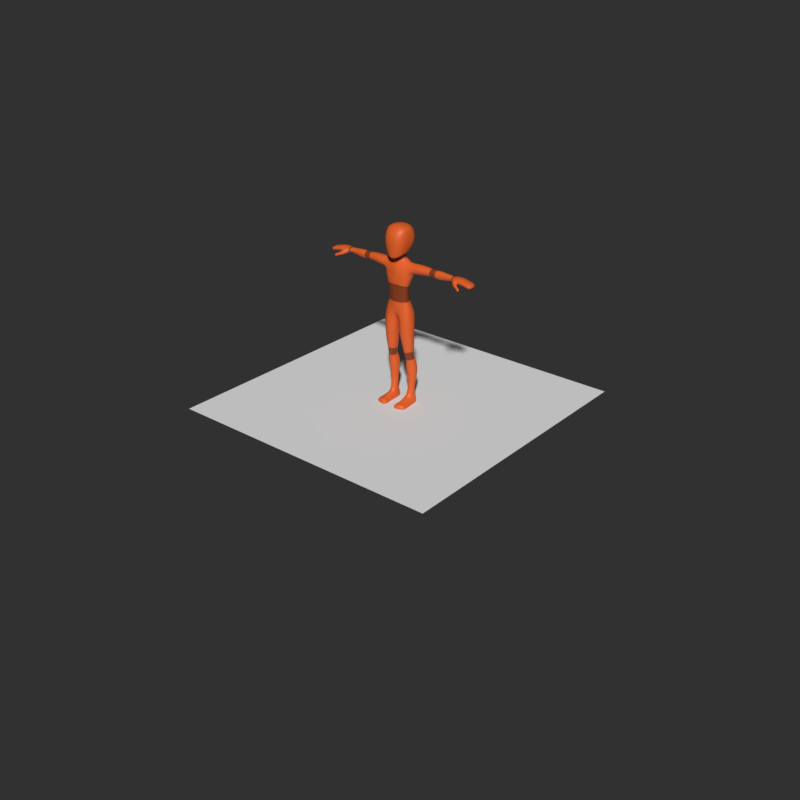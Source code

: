 # Source: sky_merged_mesh.blend  (saved by Blender 4.0.36; exported with 4.5.12 LTS)
import bpy
from mathutils import Matrix  # noqa: F401  (used for matrix-valued properties, if any)

bpy.ops.wm.read_factory_settings(use_empty=True)
scene = bpy.context.scene
scene.name = 'Scene'

# ---- collections
col_sky = bpy.data.collections.new('sky'); scene.collection.children.link(col_sky)
col_sky_rig_shapes = bpy.data.collections.new('sky_rig_shapes'); col_sky.children.link(col_sky_rig_shapes)

# ---- materials (node trees are filled in below, after node groups)
mat_orange_dark = bpy.data.materials.new('Orange.dark')
mat_orange_dark.diffuse_color = (0.2598, 0.04475, 0.008585, 1.0)
mat_orange_dark.roughness = 0.25
mat_orange_light = bpy.data.materials.new('Orange.light')
mat_orange_light.diffuse_color = (0.8, 0.1249, 0.02042, 1.0)
mat_orange_light.roughness = 0.25

# ---- material node trees
mat_orange_dark.use_nodes = True; mat_orange_dark.node_tree.nodes.clear()
_N = mat_orange_dark.node_tree.nodes; _L = mat_orange_dark.node_tree.links
n0 = _N.new('ShaderNodeOutputMaterial'); n0.name = 'Material Output'; n0.location = (300, 300)
n1 = _N.new('ShaderNodeBsdfPrincipled'); n1.name = 'Principled BSDF'; n1.location = (10, 300)
n1.distribution = 'GGX'
n1.subsurface_method = 'BURLEY'
n1.inputs[0].default_value = (0.2598, 0.04475, 0.008585, 1.0)
n1.inputs[3].default_value = 1.45
n1.inputs[27].default_value = (0.0, 0.0, 0.0, 1.0)
n1.inputs[28].default_value = 1.0
_L.new(n1.outputs[0], n0.inputs[0])
n0.is_active_output = True
mat_orange_light.use_nodes = True; mat_orange_light.node_tree.nodes.clear()
_N = mat_orange_light.node_tree.nodes; _L = mat_orange_light.node_tree.links
n0 = _N.new('ShaderNodeOutputMaterial'); n0.name = 'Material Output'; n0.location = (300, 300)
n1 = _N.new('ShaderNodeBsdfPrincipled'); n1.name = 'Principled BSDF'; n1.location = (10, 300)
n1.distribution = 'GGX'
n1.subsurface_method = 'BURLEY'
n1.inputs[0].default_value = (0.8, 0.1249, 0.02042, 1.0)
n1.inputs[3].default_value = 1.45
n1.inputs[27].default_value = (0.0, 0.0, 0.0, 1.0)
n1.inputs[28].default_value = 1.0
_L.new(n1.outputs[0], n0.inputs[0])
n0.is_active_output = True

# ---- world
world_world = bpy.data.worlds.new('World'); scene.world = world_world
world_world.use_nodes = True; world_world.node_tree.nodes.clear()
_N = world_world.node_tree.nodes; _L = world_world.node_tree.links
n0 = _N.new('ShaderNodeOutputWorld'); n0.name = 'World Output'; n0.location = (300, 300)
n1 = _N.new('ShaderNodeBackground'); n1.name = 'Background'; n1.location = (10, 300)
n1.inputs[0].default_value = (0.03071, 0.03071, 0.03071, 1.0)
_L.new(n1.outputs[0], n0.inputs[0])
n0.is_active_output = True
world_world.color = (0.03071, 0.03071, 0.03071)
world_world.use_sun_shadow = False
world_world.sun_shadow_jitter_overblur = 0.0
world_world.cycles.sampling_method = 'MANUAL'

# ---- meshes
me_plane = bpy.data.meshes.new('Plane')
me_plane.from_pydata([(-1.0, -1.0, 0.0), (1.0, -1.0, 0.0), (-1.0, 1.0, 0.0), (1.0, 1.0, 0.0)], [], [(0, 1, 3, 2)])
_uv = me_plane.uv_layers.new(name='UVMap')
_uv.uv.foreach_set('vector', [0.0, 0.0, 1.0, 0.0, 1.0, 1.0, 0.0, 1.0])
me_plane.update()
me_cube_049 = bpy.data.meshes.new('Cube.049')
me_cube_049.from_pydata([(0.1128, 0.003763, 0.01816), (0.08115, 0.05807, 0.01635), (0.09505, -0.04118, 0.01276), (0.09433, 0.002106, 0.07508), (0.1062, 0.004258, 0.04707), (0.06785, 0.0427, 0.07496), (0.07351, 0.05087, 0.04525), (0.07553, -0.03876, 0.07135), (0.08782, -0.03874, 0.04173), (0.01372, -0.04562, -0.004718), (0.01354, 0.05406, -0.0124), (0.01941, -0.05216, 0.06484), (0.01812, -0.05284, 0.03247), (0.02063, 0.05495, 0.06393), (0.0219, 0.06212, 0.02586), (0.06799, 0.01032, 0.3728), (0.05616, -0.01419, 0.3631), (0.05749, 0.03375, 0.369), (0.008806, -0.01765, 0.3709), (0.1139, 0.007538, 0.2692), (0.09748, -0.001313, 0.2328), (0.08753, 0.04771, 0.278), (0.07444, 0.03512, 0.2374), (0.08536, -0.04628, 0.2754), (0.07425, -0.04929, 0.2395), (0.1006, 0.003768, 0.3688), (0.1223, 0.009525, 0.2897), (0.09507, 0.03349, 0.3504), (0.09616, 0.04866, 0.3095), (0.09504, -0.02161, 0.3468), (0.08875, -0.03993, 0.3021), (0.01612, 0.04918, 0.36), (0.01184, -0.02986, 0.354), (0.03804, -0.005046, 0.3778), (0.03725, 0.02943, 0.3816), (0.01115, 0.04221, 0.3809), (0.04438, 0.01088, 0.3837), (0.02423, -0.05638, 0.2737), (0.0225, -0.05784, 0.2451), (0.02373, 0.05392, 0.2733), (0.02263, 0.04606, 0.241), (0.0214, -0.04763, 0.328), (0.02468, -0.05305, 0.3004), (0.02096, 0.05766, 0.3321), (0.0226, 0.05991, 0.3033), (0.08293, 0.001829, 0.09644), (0.05925, 0.03318, 0.09719), (0.06283, -0.03905, 0.09369), (0.08594, -0.002098, 0.2043), (0.06346, 0.02928, 0.2051), (0.06807, -0.04605, 0.2117), (0.07908, -0.001856, 0.1532), (0.06067, 0.02642, 0.1511), (0.06117, -0.04233, 0.1561), (0.06106, 0.0261, 0.1765), (0.08073, -0.002475, 0.1788), (0.06499, -0.04376, 0.1825), (0.08091, 0.0006382, 0.1262), (0.0605, -0.0412, 0.1283), (0.05987, 0.02903, 0.1248), (0.01925, -0.0504, 0.09477), (0.01943, 0.04561, 0.09535), (0.02137, -0.05675, 0.2173), (0.02137, 0.04043, 0.2091), (0.0196, -0.05246, 0.1573), (0.02016, 0.03681, 0.1515), (0.02021, -0.05476, 0.1874), (0.02063, 0.03713, 0.1793), (0.01946, 0.04007, 0.124), (0.01921, -0.05061, 0.1265), (0.03367, -0.008162, 0.4053), (0.03382, 0.02674, 0.4122), (0.04054, 0.009205, 0.4115), (0.009631, -0.02518, 0.3988), (0.01085, 0.04123, 0.4126), (0.03255, -0.003207, 0.3918), (0.009381, 0.03881, 0.3978), (0.03973, 0.01072, 0.3955), (0.008528, -0.01691, 0.3864), (0.03146, 0.02952, 0.3959), (0.09424, 0.0402, -0.2826), (0.1125, 0.01933, -0.2848), (0.08206, -0.02722, -0.2912), (0.06299, -0.01802, -0.2927), (0.04841, 0.01274, -0.2882), (0.0577, 0.03791, -0.2833), (0.07874, 0.04342, -0.2829), (0.1143, 0.01128, -0.2542), (0.1, 0.03972, -0.2566), (0.1017, -0.02231, -0.2576), (0.02982, -0.04227, -0.06469), (0.1231, -0.005827, -0.1013), (0.03276, 0.04902, -0.06373), (0.1048, 0.03867, -0.09903), (0.01311, 0.00108, -0.0676), (0.1055, -0.04185, -0.1037), (0.04178, 0.01076, -0.2649), (0.05027, 0.03984, -0.259), (0.05783, -0.02073, -0.2651), (0.07766, -0.03207, -0.2634), (0.07375, 0.04292, -0.2574), (0.06734, 0.06402, -0.05658), (0.01678, -0.001247, -0.1071), (0.06626, -0.06105, -0.05866), (0.03648, 0.04323, -0.09736), (0.104, -0.04441, -0.05745), (0.03452, -0.04657, -0.1071), (0.09832, 0.04683, -0.05471), (0.07148, -0.05995, -0.1033), (0.1234, -0.003661, -0.05456), (0.07285, 0.05713, -0.09743), (0.1221, 0.0007708, -0.2082), (0.1048, 0.03551, -0.2055), (0.1032, -0.03001, -0.2098), (0.0743, -0.04406, -0.2104), (0.07422, 0.04956, -0.205), (0.02876, 0.00221, -0.2139), (0.04655, 0.03852, -0.208), (0.04704, -0.03094, -0.2126), (0.02359, -0.04029, -0.03376), (0.02443, 0.05276, -0.03591), (0.007226, 0.0001354, -0.04295), (0.09071, 0.05617, -0.01271), (0.118, 0.0007484, -0.01183), (0.05795, 0.06887, -0.02239), (0.05687, -0.05997, -0.02228), (0.1009, -0.04414, -0.01694), (0.06603, -0.009678, -0.3165), (0.0606, 0.03872, -0.3071), (0.06239, 0.001041, -0.3938), (0.1209, 0.03269, -0.4375), (0.05536, 0.064, -0.3687), (0.1118, 0.06468, -0.4253), (0.04019, 0.02583, -0.386), (0.1035, 0.00886, -0.4424), (0.1244, 0.02374, -0.3329), (0.1072, 0.05068, -0.3266), (0.1119, -0.0002508, -0.3399), (0.05226, 0.01633, -0.3146), (0.07947, 0.04987, -0.3026), (0.08339, -0.01855, -0.3153), (0.1016, -0.006611, -0.314), (0.09814, 0.04408, -0.306), (0.1141, 0.02115, -0.3095), (0.08225, 0.07405, -0.364), (0.04702, 0.0324, -0.4387), (0.08905, -0.003269, -0.3946), (0.06068, 0.06516, -0.428), (0.112, 0.004893, -0.3916), (0.06604, 0.008445, -0.4432), (0.1129, 0.06263, -0.3695), (0.08549, 0.004541, -0.4437), (0.1306, 0.03134, -0.3831), (0.08514, 0.07308, -0.4236), (0.04626, 0.01948, -0.3414), (0.05586, 0.04811, -0.3278), (0.06467, -0.004331, -0.3432), (0.08719, -0.01208, -0.3425), (0.07961, 0.06356, -0.323), (0.1119, 0.03189, -0.4916), (0.1006, 0.05714, -0.4921), (0.09778, 0.01082, -0.4914), (0.08279, 0.007909, -0.491), (0.08355, 0.06297, -0.492), (0.05345, 0.03275, -0.4912), (0.06599, 0.05695, -0.4917), (0.06769, 0.01165, -0.4906), (0.1077, 0.02953, -0.5402), (0.0983, 0.05348, -0.5435), (0.09478, 0.008642, -0.5354), (0.08023, 0.006264, -0.5332), (0.08279, 0.05912, -0.5437), (0.0544, 0.03208, -0.5364), (0.06649, 0.05394, -0.5426), (0.06623, 0.01061, -0.5327), (0.04524, -0.004137, -0.6337), (0.05596, 0.06251, -0.634), (0.04862, 0.03503, -0.6338), (0.1089, 0.02516, -0.5887), (0.1047, 0.0531, -0.5894), (0.09603, -0.009981, -0.5889), (0.0833, 0.07438, -0.6339), (0.1289, -0.06474, -0.6345), (0.1216, -0.008631, -0.6339), (0.1069, 0.05809, -0.6338), (0.1185, 0.02518, -0.6337), (0.04986, 0.03232, -0.5912), (0.05969, 0.05894, -0.5948), (0.05571, -0.006375, -0.5895), (0.07449, -0.01523, -0.5844), (0.08646, 0.06701, -0.5929), (0.1173, 0.02462, -0.6396), (0.1064, 0.05296, -0.6396), (0.1232, -0.009293, -0.6396), (0.09953, -0.06848, -0.6065), (0.08221, 0.06878, -0.6395), (0.0485, 0.0338, -0.6397), (0.05522, 0.05714, -0.6397), (0.04702, -0.004044, -0.6397), (0.04719, -0.002742, -0.6109), (0.05593, 0.06441, -0.6128), (0.04871, 0.03485, -0.6114), (0.1085, 0.0591, -0.6122), (0.1152, 0.02561, -0.6107), (0.08545, 0.0751, -0.6131), (0.04284, -0.06747, -0.635), (0.1143, -0.007933, -0.6124), (0.05806, -0.06874, -0.6089), (0.07555, -0.07014, -0.6007), (0.1297, -0.06471, -0.6397), (0.04195, -0.06783, -0.6397), (0.0447, -0.06734, -0.6208), (0.1235, -0.06579, -0.6168), (0.1258, -0.03662, -0.6341), (0.1267, -0.03757, -0.6397), (0.07361, -0.04537, -0.592), (0.09735, -0.0419, -0.5976), (0.04784, -0.03947, -0.6159), (0.05738, -0.04112, -0.5993), (0.1193, -0.03662, -0.6134), (0.04409, -0.04138, -0.6397), (0.0452, -0.04024, -0.6344), (0.0849, -0.03372, -0.6397), (0.08446, -0.06617, -0.6397), (0.08652, -0.002823, -0.6396), (0.08281, 0.02829, -0.6397), (0.1057, 0.02597, -0.5722), (0.1008, 0.0501, -0.5745), (0.09285, 0.001656, -0.5686), (0.07682, -0.001048, -0.5664), (0.08557, 0.05937, -0.5749), (0.05255, 0.03175, -0.5693), (0.06555, 0.05448, -0.5753), (0.06182, 0.005101, -0.5661), (0.1301, -0.07581, -0.6346), (0.1005, -0.08088, -0.6085), (0.04063, -0.0799, -0.6351), (0.05539, -0.08138, -0.611), (0.07545, -0.0824, -0.6038), (0.1309, -0.07554, -0.6397), (0.04024, -0.08014, -0.6397), (0.04115, -0.07993, -0.6219), (0.1248, -0.07721, -0.6176), (0.1317, -0.09207, -0.6346), (0.1024, -0.1029, -0.6085), (0.03926, -0.1018, -0.6351), (0.05409, -0.1055, -0.611), (0.07643, -0.1057, -0.6077), (0.1324, -0.09174, -0.6397), (0.03918, -0.1019, -0.6397), (0.03956, -0.1027, -0.6219), (0.1264, -0.09393, -0.6176), (0.1203, -0.1051, -0.6358), (0.04432, -0.1151, -0.6358), (0.1206, -0.1042, -0.6397), (0.04425, -0.1153, -0.6397), (0.04464, -0.115, -0.6275), (0.1186, -0.1067, -0.6276), (0.102, -0.1123, -0.6354), (0.1022, -0.1113, -0.6397), (0.1015, -0.114, -0.6243), (0.05592, -0.1188, -0.6351), (0.056, -0.1191, -0.6397), (0.05507, -0.1185, -0.6215), (0.07882, -0.1184, -0.6213), (0.07947, -0.1179, -0.635), (0.07965, -0.1173, -0.6397), (0.08398, -0.07696, -0.6397), (0.08308, -0.0893, -0.6397), (0.08253, -0.103, -0.6397), (0.1278, -0.05413, -0.6343), (0.07516, -0.0608, -0.5973), (0.04767, -0.05702, -0.6189), (0.1221, -0.05481, -0.6156), (0.04345, -0.05787, -0.6397), (0.1286, -0.05447, -0.6397), (0.09882, -0.05854, -0.6032), (0.05922, -0.05852, -0.6052), (0.04482, -0.05725, -0.6348), (0.08474, -0.05395, -0.6397), (0.1012, -0.01505, -0.2879), (0.05159, -0.05561, 0.006647), (0.05007, 0.06825, 0.002163), (0.04479, -0.05304, 0.03633), (0.04257, -0.04812, 0.06744), (0.04763, 0.06466, 0.03437), (0.0422, 0.05197, 0.06975), (0.03556, 0.04492, 0.3629), (0.03201, -0.0254, 0.3556), (0.04557, -0.05559, 0.243), (0.0505, -0.05278, 0.2743), (0.04465, 0.04274, 0.2392), (0.05094, 0.0525, 0.2759), (0.05304, 0.05828, 0.3039), (0.05393, 0.05499, 0.334), (0.05318, -0.04783, 0.3016), (0.05052, -0.04063, 0.3322), (0.02319, -0.015, 0.3732), (0.02341, 0.03864, 0.3807), (0.03895, -0.04577, 0.09439), (0.03838, 0.04148, 0.09642), (0.0405, 0.03674, 0.2066), (0.04316, -0.05381, 0.2154), (0.03874, -0.04905, 0.1565), (0.03875, 0.03446, 0.1515), (0.03912, 0.03395, 0.1774), (0.04049, -0.05123, 0.1854), (0.03821, -0.04673, 0.1265), (0.03817, 0.03699, 0.1253), (0.02154, -0.02033, 0.4003), (0.02135, 0.0364, 0.4143), (0.02011, 0.03648, 0.397), (0.01996, -0.01238, 0.3888), (0.003789, -0.001057, -0.02181), (0.1357, -0.01745, 0.3016), (0.1812, 0.009737, 0.3645), (0.1379, 0.03939, 0.2992), (0.1814, 0.0378, 0.3572), (0.1374, 0.00954, 0.2904), (0.1814, -0.01649, 0.3549), (0.1371, 0.05394, 0.326), (0.1825, 0.009749, 0.2956), (0.1349, -0.0297, 0.3203), (0.1824, 0.03874, 0.3039), (0.1356, -0.01717, 0.3507), (0.1824, -0.01667, 0.3056), (0.1357, 0.03825, 0.3531), (0.1819, -0.02885, 0.3303), (0.1354, 0.009875, 0.3649), (0.1819, 0.05306, 0.3304), (0.2872, 0.01525, 0.3583), (0.287, 0.03216, 0.3493), (0.287, -0.007311, 0.3509), (0.2871, -0.01586, 0.3324), (0.2871, 0.04101, 0.3324), (0.2873, 0.01525, 0.3064), (0.2871, 0.03106, 0.3126), (0.2871, -0.007401, 0.3139), (0.2369, 0.01278, 0.3628), (0.2369, 0.03755, 0.3558), (0.2369, -0.01036, 0.3539), (0.2371, -0.0212, 0.3313), (0.2371, 0.05091, 0.3313), (0.2374, 0.01278, 0.2997), (0.2373, 0.03829, 0.3072), (0.2373, -0.01047, 0.3088), (0.3572, -0.008454, 0.3082), (0.4067, 0.01147, 0.357), (0.3572, 0.03127, 0.3067), (0.4066, 0.0282, 0.3509), (0.3573, 0.01054, 0.2994), (0.4065, -0.004789, 0.3496), (0.3569, 0.04155, 0.3302), (0.4061, 0.01147, 0.3052), (0.3569, -0.01719, 0.3302), (0.4061, 0.02855, 0.3114), (0.3566, -0.00836, 0.3523), (0.4061, -0.004867, 0.3126), (0.3565, 0.03069, 0.3542), (0.4063, -0.01221, 0.3311), (0.3564, 0.01054, 0.3611), (0.4063, 0.03719, 0.3311), (0.4522, 0.01162, 0.3538), (0.452, 0.0241, 0.3483), (0.452, -0.001822, 0.348), (0.4519, -0.007586, 0.3333), (0.4519, 0.03077, 0.3333), (0.4518, 0.01162, 0.3128), (0.4518, 0.02406, 0.3177), (0.4518, -0.001882, 0.3187), (0.3294, -0.008061, 0.31), (0.3294, 0.03094, 0.3086), (0.3295, 0.01071, 0.302), (0.329, 0.03039, 0.3513), (0.329, 0.01071, 0.3575), (0.3292, 0.04088, 0.3298), (0.3292, -0.01669, 0.3298), (0.3291, -0.007976, 0.3496), (0.4783, 0.01126, 0.3522), (0.4781, 0.02258, 0.3464), (0.4781, -0.00288, 0.3471), (0.4779, -0.00846, 0.3341), (0.478, 0.02855, 0.3341), (0.4779, 0.01126, 0.3159), (0.4778, 0.02208, 0.3203), (0.4778, -0.002958, 0.3211), (0.4988, -0.01424, 0.312), (0.5189, 0.008561, 0.3524), (0.5021, 0.03367, 0.3196), (0.5182, 0.03763, 0.3475), (0.502, 0.01026, 0.3153), (0.5182, -0.02481, 0.3417), (0.4913, 0.007931, 0.3501), (0.4885, 0.03029, 0.3466), (0.4893, -0.02062, 0.3391), (0.5018, 0.03675, 0.3331), (0.5174, 0.00941, 0.3181), (0.4932, -0.02455, 0.3243), (0.5173, 0.03848, 0.3205), (0.499, -0.02546, 0.3388), (0.5166, -0.01214, 0.3115), (0.502, 0.03412, 0.3468), (0.5021, 0.008189, 0.3514), (0.5171, 0.0405, 0.334), (0.4907, 0.01007, 0.3183), (0.4883, 0.02842, 0.322), (0.4892, -0.007902, 0.3178), (0.4865, -0.02008, 0.3268), (0.4878, 0.03256, 0.3332), (0.5701, 0.009306, 0.3506), (0.5672, 0.04247, 0.3427), (0.568, -0.0266, 0.3404), (0.5661, -0.02795, 0.3289), (0.5664, 0.04455, 0.3331), (0.5656, 0.008333, 0.321), (0.5656, 0.04162, 0.3226), (0.5651, -0.02279, 0.318), (0.5511, 0.008871, 0.3535), (0.5499, 0.04124, 0.3466), (0.5505, -0.0271, 0.3415), (0.5486, -0.02673, 0.3288), (0.5494, 0.04469, 0.3342), (0.549, 0.008884, 0.3209), (0.5497, 0.04131, 0.3215), (0.5479, -0.01951, 0.3191), (0.5008, -0.008329, 0.3487), (0.5183, -0.008515, 0.3499), (0.4907, -0.006625, 0.348), (0.5182, -0.002194, 0.3128), (0.5018, -0.003763, 0.3101), (0.4908, -0.00014, 0.3177), (0.5657, -0.006931, 0.32), (0.5694, -0.009113, 0.3478), (0.5497, -0.005764, 0.3193), (0.5508, -0.009139, 0.3506), (0.5019, 0.02428, 0.35), (0.5182, 0.02594, 0.3508), (0.4903, 0.02251, 0.3492), (0.519, 0.02388, 0.3177), (0.502, 0.02197, 0.3175), (0.4898, 0.01951, 0.3197), (0.5655, 0.02538, 0.3222), (0.5685, 0.02803, 0.3473), (0.5493, 0.02509, 0.3212), (0.5501, 0.02794, 0.3507), (0.5896, 0.01012, 0.347), (0.5863, -0.02655, 0.339), (0.586, 0.04369, 0.3382), (0.5847, 0.04406, 0.3312), (0.5838, -0.0288, 0.329), (0.5823, 0.007909, 0.3217), (0.5815, -0.02516, 0.3174), (0.5831, 0.04202, 0.3236), (0.5823, 0.02556, 0.3231), (0.5877, 0.02779, 0.3433), (0.5821, -0.007641, 0.3206), (0.5889, -0.008399, 0.3445), (0.5981, 0.02577, 0.3213), (0.5984, -0.008243, 0.3193), (0.6068, 0.009943, 0.3436), (0.6047, -0.026, 0.3371), (0.6012, 0.04334, 0.3352), (0.5993, 0.04384, 0.3287), (0.6011, -0.02921, 0.3267), (0.599, 0.007691, 0.3204), (0.5973, -0.02601, 0.3162), (0.5973, 0.04264, 0.3224), (0.6041, 0.02741, 0.3397), (0.6065, -0.008313, 0.3417), (0.6544, 0.00775, 0.3173), (0.6447, 0.02955, 0.3178), (0.6507, -0.01271, 0.3184), (0.6373, 0.009771, 0.3341), (0.6346, -0.02567, 0.3312), (0.6275, 0.04282, 0.3274), (0.6538, 0.008356, 0.3223), (0.6481, -0.02089, 0.3222), (0.6402, 0.03589, 0.3209), (0.6529, 0.007563, 0.314), (0.6511, 0.006847, 0.3116), (0.6425, 0.02822, 0.3128), (0.648, -0.01245, 0.3131), (0.6494, -0.01289, 0.3156), (0.6435, 0.02972, 0.3151), (0.6266, 0.007539, 0.314), (0.6245, -0.02754, 0.3119), (0.6213, 0.04046, 0.3158), (0.624, 0.04196, 0.3206), (0.6299, -0.02863, 0.3208), (0.6463, 0.006343, 0.3099), (0.6425, -0.01998, 0.3107), (0.6363, 0.03301, 0.3125), (0.6383, 0.03673, 0.3169), (0.6455, -0.02333, 0.3162), (0.647, 0.009246, 0.3296), (0.6426, -0.02431, 0.328), (0.633, 0.04208, 0.3257), (0.6299, 0.0405, 0.3187), (0.6382, -0.02715, 0.3188), (0.636, 0.00716, 0.3102), (0.6329, -0.02642, 0.3091), (0.6285, 0.03856, 0.3136), (0.6497, 0.01896, 0.3178), (0.6484, 0.01895, 0.3148), (0.6318, 0.02675, 0.3312), (0.6469, 0.02235, 0.3219), (0.6469, 0.01778, 0.3123), (0.6241, 0.02419, 0.3147), (0.6411, 0.01974, 0.3112), (0.6327, 0.02305, 0.3116), (0.6404, 0.02602, 0.3278), (0.6526, -0.003898, 0.3149), (0.654, -0.003841, 0.3178), (0.6371, -0.007851, 0.3335), (0.6533, -0.005608, 0.3221), (0.6509, -0.00386, 0.3123), (0.6264, -0.009069, 0.3135), (0.6464, -0.005674, 0.3098), (0.6361, -0.008351, 0.3095), (0.6466, -0.007053, 0.3291), (0.5033, -0.02306, 0.3108), (0.5368, -0.03994, 0.326), (0.5311, -0.0187, 0.3126), (0.5421, -0.03542, 0.3198), (0.5174, -0.01877, 0.3092), (0.5287, -0.04533, 0.3242), (0.539, -0.02263, 0.319), (0.5279, -0.03139, 0.3012), (0.4967, -0.03043, 0.322), (0.5396, -0.02699, 0.3031), (0.5078, -0.03199, 0.3344), (0.5197, -0.03968, 0.3033), (0.5362, -0.02679, 0.3316), (0.5198, -0.04635, 0.3136), (0.5235, -0.03011, 0.3383), (0.5443, -0.0305, 0.311), (0.5561, -0.04199, 0.3135), (0.5451, -0.04973, 0.2983), (0.5448, -0.04366, 0.3226), (0.5473, -0.03889, 0.3181), (0.5385, -0.04902, 0.3188), (0.5323, -0.05065, 0.3093), (0.5479, -0.03416, 0.3086), (0.5372, -0.037, 0.2988), (0.5427, -0.03284, 0.3011), (0.5321, -0.0449, 0.3007), (0.5299, -0.0358, 0.3328), (0.5378, -0.03187, 0.3244), (0.5176, -0.03916, 0.3293), (0.5048, -0.03857, 0.3188), (0.5398, -0.02669, 0.3151), (0.5208, -0.02484, 0.3057), (0.5342, -0.02298, 0.308), (0.5082, -0.03093, 0.3077), (0.5499, -0.04603, 0.3187), (0.5524, -0.04108, 0.3159), (0.5445, -0.05121, 0.3151), (0.5398, -0.05239, 0.3069), (0.5524, -0.03612, 0.3073), (0.5434, -0.04043, 0.2973), (0.5479, -0.03606, 0.2999), (0.5395, -0.04754, 0.2994), (0.5808, -0.05908, 0.2986), (0.5789, -0.06174, 0.2977), (0.5816, -0.05609, 0.298), (0.5804, -0.05942, 0.3031), (0.5818, -0.05426, 0.3016), (0.5768, -0.06392, 0.3004), (0.58, -0.05828, 0.2952), (0.5778, -0.05701, 0.2924), (0.5766, -0.06008, 0.2927), (0.5796, -0.05468, 0.2938), (0.581, -0.05464, 0.296), (0.5771, -0.06205, 0.295), (0.574, -0.05498, 0.2897), (0.5771, -0.05176, 0.2919), (0.5723, -0.0608, 0.291), (0.5737, -0.06416, 0.2954), (0.5806, -0.05063, 0.2974), (0.5768, -0.05741, 0.3061), (0.5782, -0.05157, 0.3041), (0.5724, -0.06337, 0.303), (0.5687, -0.06416, 0.297), (0.5774, -0.04738, 0.2993), (0.5702, -0.05258, 0.2904), (0.5733, -0.04848, 0.293), (0.5677, -0.05994, 0.2918), (0.5535, -0.04784, 0.3157), (0.5489, -0.05303, 0.3124), (0.5454, -0.05388, 0.3051), (0.5563, -0.03714, 0.3067), (0.5482, -0.04319, 0.2961), (0.5523, -0.0383, 0.299), (0.5673, -0.05254, 0.3106), (0.5694, -0.0466, 0.3085), (0.5626, -0.05809, 0.3074), (0.5589, -0.0589, 0.3008), (0.5695, -0.04169, 0.3025), (0.5608, -0.04845, 0.2927), (0.5653, -0.04295, 0.2954), (0.5583, -0.05472, 0.2947), (0.5582, -0.04939, 0.3139), (0.5606, -0.0435, 0.3118), (0.5536, -0.05474, 0.3106), (0.5501, -0.05559, 0.3036), (0.5608, -0.03863, 0.3053), (0.5525, -0.04499, 0.295), (0.5568, -0.03984, 0.2978), (0.5497, -0.05143, 0.2971), (0.3062, -0.006669, 0.3502), (0.3063, 0.01365, 0.3601), (0.306, -0.01483, 0.3316), (0.3057, 0.03226, 0.3113), (0.3056, 0.01365, 0.3031), (0.3062, 0.03327, 0.3509), (0.306, 0.04213, 0.3316), (0.3058, -0.007207, 0.3136), (0.5362, 0.008792, 0.3532), (0.5351, 0.04005, 0.3474), (0.5356, -0.02631, 0.3417), (0.534, 0.04323, 0.3343), (0.534, 0.008946, 0.3201), (0.5342, 0.04102, 0.3212), (0.5329, -0.0136, 0.3153), (0.5351, -0.00458, 0.3167), (0.5359, -0.008808, 0.3505), (0.5357, 0.02492, 0.319), (0.5352, 0.02719, 0.351), (0.6227, -0.02655, 0.3344), (0.6242, -0.00854, 0.3382), (0.6243, 0.009925, 0.3394), (0.6204, 0.02727, 0.3356), (0.6173, 0.04341, 0.3308), (0.6144, 0.0436, 0.3244), (0.6117, 0.0425, 0.3193), (0.6134, 0.02555, 0.3186), (0.6152, 0.007629, 0.3181), (0.6144, -0.008947, 0.3172), (0.6132, -0.02716, 0.3144), (0.6182, -0.02968, 0.3237), (0.1099, -0.02152, 0.01557), (0.1038, -0.0201, 0.04549), (0.09483, -0.02115, 0.07426), (0.09631, -0.02802, 0.2344), (0.1098, -0.02359, 0.2701), (0.1168, -0.02015, 0.2945), (0.08475, -0.02185, 0.09414), (0.08927, -0.02587, 0.206), (0.08322, -0.02477, 0.1545), (0.0859, -0.02573, 0.1796), (0.08419, -0.02344, 0.1274), (0.04876, -0.004133, -0.2918), (0.1144, -0.006016, -0.2536), (0.1186, -0.02548, -0.05613), (0.1193, -0.02469, -0.102), (0.04176, -0.007703, -0.2656), (0.01595, -0.02805, -0.1087), (0.01327, -0.02571, -0.06705), (0.03105, -0.01439, -0.2138), (0.12, -0.01653, -0.209), (0.008828, -0.02411, -0.0391), (0.1145, -0.02371, -0.01483), (0.1146, 0.006578, -0.3117), (0.1258, 0.01533, -0.3888), (0.1156, 0.01838, -0.4405), (0.123, 0.009766, -0.336), (0.05241, 0.0008415, -0.3165), (0.05241, 0.0178, -0.4414), (0.0457, 0.008985, -0.39), (0.04883, 0.00365, -0.3426), (0.05715, 0.02052, -0.4906), (0.1082, 0.01932, -0.4917), (0.057, 0.02013, -0.5337), (0.1052, 0.01706, -0.5382), (0.1229, 0.009877, -0.6337), (0.1067, 0.008855, -0.5887), (0.04287, 0.01751, -0.6337), (0.04865, 0.01524, -0.5895), (0.1195, 0.009493, -0.6396), (0.05125, 0.0195, -0.6397), (0.04632, 0.01726, -0.6109), (0.1159, 0.009017, -0.6107), (0.08465, 0.01448, -0.6397), (0.05318, 0.01786, -0.5668), (0.1038, 0.01195, -0.5706), (0.1121, 0.00111, -0.2853), (0.1042, 0.03271, 0.02122), (0.09619, 0.03032, 0.04941), (0.08429, 0.02541, 0.07669), (0.09006, 0.01953, 0.2345), (0.1081, 0.03035, 0.2722), (0.1143, 0.03472, 0.2983), (0.07333, 0.01998, 0.09736), (0.07769, 0.016, 0.2042), (0.07279, 0.01428, 0.1519), (0.07361, 0.01382, 0.1773), (0.07303, 0.01675, 0.1252), (0.1058, 0.03324, -0.2836), (0.05102, 0.02835, -0.2848), (0.11, 0.02814, -0.2579), (0.1184, 0.02209, -0.05252), (0.1203, 0.01602, -0.09985), (0.04396, 0.0262, -0.2615), (0.02431, 0.02457, -0.1011), (0.02086, 0.02788, -0.06643), (0.03354, 0.02154, -0.2104), (0.1179, 0.01965, -0.2079), (0.01498, 0.03019, -0.04073), (0.1126, 0.02888, -0.009066), (0.1084, 0.03463, -0.3074), (0.1266, 0.04883, -0.3753), (0.1212, 0.05002, -0.4307), (0.1199, 0.03837, -0.3299), (0.05578, 0.02984, -0.3104), (0.0499, 0.04964, -0.4334), (0.04131, 0.04744, -0.3772), (0.04818, 0.03535, -0.334), (0.05657, 0.04589, -0.4914), (0.1097, 0.04583, -0.4915), (0.05768, 0.0442, -0.5398), (0.1058, 0.04267, -0.5421), (0.1171, 0.04267, -0.6338), (0.1098, 0.04043, -0.5889), (0.05052, 0.05071, -0.6339), (0.05333, 0.04785, -0.593), (0.1173, 0.03948, -0.6397), (0.05066, 0.04742, -0.6397), (0.0509, 0.05176, -0.6122), (0.115, 0.04296, -0.6118), (0.08201, 0.05236, -0.6395), (0.05678, 0.04487, -0.5725), (0.1059, 0.0394, -0.5738), (0.009894, 0.03113, -0.01826), (-1.574e-17, -0.04286, 0.001187), (-1.574e-17, 0.04605, -0.006383), (0.0, -0.05433, 0.06434), (0.0, -0.05294, 0.03282), (0.0, 0.05604, 0.06346), (0.0, 0.06027, 0.02679), (-1.574e-17, -0.01723, 0.3705), (-1.574e-17, 0.05102, 0.3595), (-1.574e-17, -0.0312, 0.3533), (-1.574e-17, 0.0432, 0.3812), (0.0, -0.05872, 0.2741), (0.0, -0.0589, 0.246), (0.0, 0.05469, 0.2731), (0.0, 0.04704, 0.2418), (0.0, -0.05179, 0.3256), (0.0, -0.05724, 0.2992), (-1.574e-17, 0.05871, 0.3311), (0.0, 0.06061, 0.303), (0.0, -0.05267, 0.09486), (0.0, 0.04717, 0.09505), (0.0, -0.0575, 0.2184), (0.0, 0.04138, 0.2102), (0.0, -0.05392, 0.158), (0.0, 0.03686, 0.1513), (0.0, -0.05607, 0.1887), (0.0, 0.03766, 0.18), (0.0, 0.04109, 0.1236), (0.0, -0.05242, 0.1268), (0.0, -0.02601, 0.3989), (0.0, 0.04261, 0.4121), (0.0, 0.03881, 0.3977), (0.0, -0.01835, 0.3851), (-1.574e-17, -0.001006, -0.0218), (0.003709, -0.02645, -0.02083), (-1.574e-17, -0.02638, -0.02078), (-1.574e-17, 0.02701, -0.01515), (0.07185, -0.01699, 0.5919), (0.05966, 0.005335, 0.4197), (0.0439, -0.02587, 0.4088), (0.06231, -0.03594, 0.5917), (0.04469, 0.03021, 0.4246), (0.06295, 0.01413, 0.596), (0.08977, -0.006165, 0.4872), (0.09554, 0.0507, 0.4917), (0.08755, -0.06022, 0.4769), (0.07864, 0.002539, 0.4378), (0.06506, 0.03776, 0.443), (0.06225, -0.04587, 0.4139), (0.09056, -0.01634, 0.5757), (0.09441, -0.01076, 0.5281), (0.0823, 0.03959, 0.5819), (0.09669, 0.04983, 0.5363), (0.07924, -0.05245, 0.5748), (0.08821, -0.06244, 0.5235), (0.02813, 0.04274, 0.4248), (0.02695, -0.04498, 0.4003), (0.03736, 0.02563, 0.602), (0.03809, -0.01584, 0.6045), (0.03956, -0.04444, 0.5993), (0.04717, -0.09177, 0.4733), (0.05273, 0.08531, 0.4898), (0.03794, 0.06132, 0.4424), (0.03677, -0.07847, 0.3956), (0.04905, -0.09177, 0.5253), (0.04535, -0.07605, 0.5722), (0.05406, 0.09047, 0.5422), (0.04473, 0.06979, 0.5872), (0.0, -0.01476, 0.609), (0.0, 0.05084, 0.4248), (0.0, 0.03093, 0.6058), (0.0, -0.05524, 0.3967), (0.0, -0.04962, 0.6009), (0.0, -0.09817, 0.4693), (0.0, 0.09363, 0.4887), (0.0, -0.0877, 0.3909), (0.0, 0.06849, 0.4398), (0.0, -0.08343, 0.5691), (0.0, -0.09893, 0.523), (0.0, 0.07467, 0.5898), (0.0, 0.09542, 0.5449), (0.01332, 0.04829, 0.4249), (0.01821, -0.04799, 0.6003), (0.02105, -0.09607, 0.4703), (0.01631, -0.08372, 0.393), (0.02205, -0.09666, 0.5232), (0.02061, -0.08076, 0.5684), (0.01201, -0.05238, 0.3976), (0.01692, 0.02924, 0.6043), (0.01679, -0.01503, 0.6081), (0.01706, 0.06558, 0.4409), (0.02336, 0.09061, 0.489), (0.02399, 0.09397, 0.5443), (0.02012, 0.07274, 0.5886), (0.1226, -0.002528, -0.1548), (0.1048, 0.03709, -0.1522), (0.1043, -0.03593, -0.1567), (0.07289, -0.05201, -0.1569), (0.07354, 0.05335, -0.1512), (0.02277, 0.0004812, -0.1605), (0.04151, 0.04087, -0.1527), (0.04078, -0.03875, -0.1599), (0.0235, -0.02122, -0.1612), (0.1197, -0.02061, -0.1555), (0.02892, 0.02306, -0.1558), (0.1191, 0.01783, -0.1539), (0.08298, -0.0008373, 0.4558), (0.07792, 0.04331, 0.4604), (0.07297, -0.05176, 0.4373), (0.0, -0.09201, 0.4202), (0.0, 0.07896, 0.4563), (0.0441, 0.07102, 0.4586), (0.04104, -0.08406, 0.4248), (0.01968, 0.07587, 0.4571), (0.01825, -0.08885, 0.4219)], [], [(281, 283, 12, 9), (283, 284, 11, 12), (686, 687, 4, 0), (687, 688, 3, 4), (640, 641, 8, 2), (641, 642, 7, 8), (282, 285, 6, 1), (285, 286, 5, 6), (284, 299, 60, 11), (688, 692, 45, 3), (642, 646, 47, 7), (286, 300, 46, 5), (294, 287, 17, 27), (15, 17, 34, 36), (288, 16, 33, 297), (16, 15, 36, 33), (287, 31, 35, 298), (302, 289, 38, 62), (289, 290, 37, 38), (693, 689, 20, 48), (689, 690, 19, 20), (647, 643, 24, 50), (643, 644, 23, 24), (301, 291, 22, 49), (291, 292, 21, 22), (292, 293, 28, 21), (293, 294, 27, 28), (644, 645, 30, 23), (690, 691, 26, 19), (15, 16, 29, 25), (290, 295, 42, 37), (295, 296, 41, 42), (296, 288, 32, 41), (695, 55, 51, 694), (650, 57, 51, 648), (306, 66, 64, 303), (308, 68, 65, 304), (307, 58, 53, 303), (305, 54, 52, 304), (649, 56, 53, 648), (696, 59, 52, 694), (647, 50, 56, 649), (301, 49, 54, 305), (302, 62, 66, 306), (693, 48, 55, 695), (692, 46, 59, 696), (299, 47, 58, 307), (300, 61, 68, 308), (646, 45, 57, 650), (77, 79, 71, 72), (75, 77, 72, 70), (312, 75, 70, 309), (311, 76, 74, 310), (312, 78, 18, 297), (77, 75, 33, 36), (79, 77, 36, 34), (311, 79, 34, 298), (86, 100, 88, 80), (139, 86, 80, 142), (709, 697, 81, 143), (697, 699, 87, 81), (99, 82, 280, 89), (280, 82, 140, 141), (82, 99, 98, 83), (140, 82, 83, 127), (651, 84, 138, 666), (702, 97, 85, 698), (698, 85, 128, 713), (85, 97, 100, 86), (128, 85, 86, 139), (706, 111, 87, 699), (659, 113, 89, 652), (115, 112, 88, 100), (114, 118, 98, 99), (828, 95, 108, 829), (700, 109, 91, 701), (837, 701, 91, 826), (653, 105, 95, 654), (835, 654, 95, 828), (101, 107, 93, 110), (830, 110, 93, 827), (103, 90, 106, 108), (708, 123, 109, 700), (661, 126, 105, 653), (124, 122, 107, 101), (705, 117, 97, 702), (658, 116, 96, 655), (117, 115, 100, 97), (105, 103, 108, 95), (833, 829, 108, 106), (704, 92, 104, 703), (836, 831, 102, 703), (657, 94, 102, 656), (834, 833, 106, 656), (92, 101, 110, 104), (830, 832, 104, 110), (120, 124, 101, 92), (125, 119, 90, 103), (126, 125, 103, 105), (707, 120, 92, 704), (660, 121, 94, 657), (113, 114, 99, 89), (170, 229, 228, 169), (720, 731, 227, 168), (137, 141, 140, 157), (712, 709, 143, 135), (673, 684, 226, 167), (194, 208, 238, 235), (161, 134, 151, 162), (710, 152, 130, 711), (718, 711, 130, 159), (663, 148, 134, 664), (671, 664, 134, 161), (144, 150, 132, 153), (163, 153, 132, 160), (146, 129, 149, 151), (712, 135, 152, 710), (665, 137, 148, 663), (158, 136, 150, 144), (174, 233, 229, 170), (665, 662, 141, 137), (158, 139, 142, 136), (156, 157, 140, 127), (716, 154, 138, 713), (719, 730, 231, 172), (669, 156, 127, 666), (158, 155, 128, 139), (672, 683, 233, 174), (148, 146, 151, 134), (166, 162, 151, 149), (715, 131, 147, 714), (717, 164, 145, 714), (668, 133, 145, 667), (670, 166, 149, 667), (131, 144, 153, 147), (163, 165, 147, 153), (155, 158, 144, 131), (157, 156, 129, 146), (137, 157, 146, 148), (716, 155, 131, 715), (669, 154, 133, 668), (171, 230, 232, 173), (161, 162, 170, 169), (165, 163, 171, 173), (670, 164, 172, 672), (717, 165, 173, 719), (162, 166, 174, 170), (163, 160, 168, 171), (671, 161, 169, 673), (718, 159, 167, 720), (723, 176, 197, 726), (728, 203, 185, 721), (681, 206, 183, 674), (204, 202, 184, 181), (676, 177, 196, 679), (721, 185, 191, 725), (674, 183, 193, 678), (176, 181, 195, 197), (181, 184, 192, 195), (273, 276, 194, 212), (278, 274, 210, 205), (200, 204, 181, 176), (270, 273, 212, 182), (277, 272, 211, 207), (727, 200, 176, 723), (680, 201, 177, 676), (677, 186, 201, 680), (724, 187, 200, 727), (275, 270, 182, 209), (276, 271, 208, 194), (187, 190, 204, 200), (190, 179, 202, 204), (675, 180, 206, 681), (722, 178, 203, 728), (271, 277, 207, 208), (272, 278, 205, 211), (199, 175, 221, 217), (189, 188, 218, 215), (180, 189, 215, 216), (193, 183, 213, 214), (188, 199, 217, 218), (183, 206, 219, 213), (175, 198, 220, 221), (206, 180, 216, 219), (279, 275, 209, 223), (222, 220, 198, 224), (682, 679, 196, 225), (729, 726, 197, 195), (725, 729, 195, 192), (678, 682, 225, 191), (214, 222, 224, 193), (274, 279, 223, 210), (190, 187, 232, 230), (677, 188, 233, 683), (724, 186, 231, 730), (188, 189, 229, 233), (190, 230, 227, 179), (675, 684, 228, 180), (722, 731, 226, 178), (180, 228, 229, 189), (235, 238, 247, 244), (238, 237, 246, 247), (241, 236, 245, 250), (242, 235, 244, 251), (239, 234, 243, 248), (236, 240, 249, 245), (234, 242, 251, 243), (237, 241, 250, 246), (243, 251, 257, 252), (248, 243, 252, 254), (250, 245, 253, 256), (245, 249, 255, 253), (252, 257, 260, 258), (254, 252, 258, 259), (244, 260, 257, 251), (256, 253, 261, 263), (253, 255, 262, 261), (250, 256, 263, 246), (265, 264, 263, 261), (265, 261, 262, 266), (258, 265, 266, 259), (258, 260, 264, 265), (247, 264, 260, 244), (246, 263, 264, 247), (268, 249, 240, 267), (269, 255, 249, 268), (266, 262, 255, 269), (259, 266, 269, 254), (254, 269, 268, 248), (248, 268, 267, 239), (168, 227, 230, 171), (212, 194, 235, 242), (182, 212, 242, 234), (209, 182, 234, 239), (223, 209, 239, 267), (210, 223, 267, 240), (205, 210, 240, 236), (211, 205, 236, 241), (207, 211, 241, 237), (208, 207, 237, 238), (220, 222, 279, 274), (222, 214, 275, 279), (217, 221, 278, 272), (215, 218, 277, 271), (216, 215, 271, 276), (214, 213, 270, 275), (218, 217, 272, 277), (213, 219, 273, 270), (221, 220, 274, 278), (219, 216, 276, 273), (655, 96, 84, 651), (685, 280, 141, 662), (652, 89, 280, 685), (76, 311, 298, 35), (75, 312, 297, 33), (79, 311, 310, 71), (78, 312, 309, 73), (46, 300, 308, 59), (60, 299, 307, 69), (50, 302, 306, 56), (63, 301, 305, 67), (67, 305, 304, 65), (69, 307, 303, 64), (59, 308, 304, 52), (56, 306, 303, 53), (29, 16, 288, 296), (30, 29, 296, 295), (23, 30, 295, 290), (44, 43, 294, 293), (39, 44, 293, 292), (40, 39, 292, 291), (63, 40, 291, 301), (24, 23, 290, 289), (50, 24, 289, 302), (17, 287, 298, 34), (32, 288, 297, 18), (43, 31, 287, 294), (13, 61, 300, 286), (7, 47, 299, 284), (14, 13, 286, 285), (10, 14, 285, 282), (8, 7, 284, 283), (2, 8, 283, 281), (2, 281, 125, 126), (640, 2, 126, 661), (686, 0, 123, 708), (282, 1, 122, 124), (10, 282, 124, 120), (119, 125, 281, 9), (732, 707, 121, 313), (11, 60, 751, 735), (65, 68, 759, 756), (61, 13, 737, 752), (732, 313, 765, 768), (35, 31, 740, 742), (37, 42, 748, 743), (60, 69, 760, 751), (38, 37, 743, 744), (68, 61, 752, 759), (67, 65, 756, 758), (44, 39, 745, 750), (74, 76, 763, 762), (76, 35, 742, 763), (62, 38, 744, 753), (12, 11, 735, 736), (69, 64, 755, 760), (39, 40, 746, 745), (32, 18, 739, 741), (64, 66, 757, 755), (40, 63, 754, 746), (13, 14, 738, 737), (41, 32, 741, 747), (42, 41, 747, 748), (63, 67, 758, 754), (31, 43, 749, 740), (18, 78, 764, 739), (66, 62, 753, 757), (9, 12, 736, 733), (43, 44, 750, 749), (78, 73, 761, 764), (14, 10, 734, 738), (27, 17, 15, 25), (340, 319, 327, 341), (326, 328, 315, 317), (339, 317, 315, 338), (328, 324, 319, 315), (338, 315, 319, 340), (320, 326, 317, 329), (342, 329, 317, 339), (322, 314, 325, 327), (324, 322, 327, 319), (345, 341, 327, 325), (318, 316, 323, 321), (344, 343, 321, 323), (314, 318, 321, 325), (343, 345, 325, 321), (316, 320, 329, 323), (342, 344, 323, 329), (324, 328, 25, 29), (334, 336, 344, 342), (335, 337, 345, 343), (336, 335, 343, 344), (337, 333, 341, 345), (334, 342, 339, 331), (330, 338, 340, 332), (331, 339, 338, 330), (332, 340, 341, 333), (364, 351, 359, 365), (358, 360, 347, 349), (363, 349, 347, 362), (360, 356, 351, 347), (362, 347, 351, 364), (352, 358, 349, 361), (366, 361, 349, 363), (354, 346, 357, 359), (373, 374, 360, 358), (374, 377, 356, 360), (375, 373, 358, 352), (356, 354, 359, 351), (369, 365, 359, 357), (350, 348, 355, 353), (368, 367, 353, 355), (346, 350, 353, 357), (367, 369, 357, 353), (348, 352, 361, 355), (366, 368, 355, 361), (371, 375, 352, 348), (376, 370, 346, 354), (377, 376, 354, 356), (372, 371, 348, 350), (370, 372, 350, 346), (382, 384, 368, 366), (383, 385, 369, 367), (384, 383, 367, 368), (385, 381, 365, 369), (382, 366, 363, 379), (378, 362, 364, 380), (379, 363, 362, 378), (380, 364, 365, 381), (379, 437, 393), (382, 379, 393, 408), (412, 449, 446, 411), (409, 445, 454, 442), (411, 446, 456, 432), (432, 456, 445, 409), (435, 402, 387, 436), (627, 436, 387, 617), (425, 399, 391, 426), (625, 426, 391, 619), (395, 401, 389, 403), (620, 403, 389, 618), (437, 392, 402, 435), (427, 394, 399, 425), (408, 393, 401, 395), (442, 454, 447, 410), (431, 455, 451, 416), (439, 388, 398, 438), (626, 621, 396, 438), (429, 390, 396, 428), (624, 623, 400, 428), (388, 395, 403, 398), (620, 622, 398, 403), (405, 408, 395, 388), (407, 406, 386, 397), (394, 407, 397, 399), (440, 405, 388, 439), (430, 404, 390, 429), (413, 448, 452, 415), (413, 415, 423, 421), (431, 416, 424, 433), (441, 414, 422, 443), (416, 412, 420, 424), (413, 421, 418, 410), (432, 434, 419, 411), (442, 444, 417, 409), (411, 419, 420, 412), (409, 417, 434, 432), (414, 431, 433, 422), (406, 430, 429, 386), (621, 624, 428, 396), (386, 429, 428, 400), (441, 453, 450, 414), (392, 427, 425, 402), (617, 387, 426, 625), (402, 425, 426, 387), (414, 450, 455, 431), (410, 418, 444, 442), (415, 441, 443, 423), (404, 440, 439, 390), (622, 626, 438, 398), (390, 439, 438, 396), (416, 451, 449, 412), (393, 437, 435, 401), (618, 389, 436, 627), (401, 435, 436, 389), (415, 452, 453, 441), (465, 638, 639, 463), (466, 462, 633, 634), (458, 464, 636, 637), (468, 629, 630, 459), (464, 457, 635, 636), (459, 630, 631, 467), (460, 628, 629, 468), (463, 639, 628, 460), (457, 466, 634, 635), (461, 632, 633, 462), (629, 628, 473, 513), (467, 631, 632, 461), (448, 462, 466, 452), (449, 463, 460, 446), (452, 466, 457, 453), (450, 464, 458, 455), (447, 461, 462, 448), (454, 467, 461, 447), (456, 468, 459, 445), (445, 459, 467, 454), (453, 457, 464, 450), (446, 460, 468, 456), (455, 458, 465, 451), (465, 458, 637, 638), (513, 519, 494, 472), (493, 482, 471, 476), (485, 500, 498, 488), (505, 502, 470, 477), (514, 512, 469, 475), (502, 503, 483, 470), (477, 470, 483, 492), (512, 511, 478, 469), (410, 447, 448, 413), (516, 518, 500, 485), (507, 486, 501, 509), (497, 501, 486, 487), (633, 632, 474, 487), (487, 474, 496, 497), (628, 639, 488, 473), (630, 629, 513, 472), (496, 477, 492, 497), (498, 493, 476, 495), (519, 514, 475, 494), (493, 490, 481, 482), (510, 505, 477, 496), (508, 491, 480, 506), (517, 489, 479, 515), (506, 480, 483, 503), (491, 492, 483, 480), (515, 479, 478, 511), (632, 631, 504, 474), (510, 504, 472, 494), (634, 633, 487, 486), (639, 638, 485, 488), (637, 636, 484, 516), (501, 497, 492, 491), (498, 500, 490, 493), (509, 501, 491, 508), (518, 499, 489, 517), (498, 495, 473, 488), (499, 509, 508, 489), (635, 634, 486, 507), (496, 474, 504, 510), (479, 506, 503, 478), (489, 508, 506, 479), (494, 475, 505, 510), (636, 635, 507, 484), (484, 507, 509, 499), (469, 478, 503, 502), (475, 469, 502, 505), (500, 518, 517, 490), (631, 630, 472, 504), (481, 515, 511, 482), (490, 517, 515, 481), (495, 476, 514, 519), (638, 637, 516, 485), (484, 499, 518, 516), (471, 482, 511, 512), (476, 471, 512, 514), (473, 495, 519, 513), (540, 525, 533, 541), (547, 546, 521, 523), (539, 523, 521, 538), (546, 548, 525, 521), (538, 521, 525, 540), (550, 547, 523, 535), (542, 535, 523, 539), (549, 553, 531, 533), (548, 549, 533, 525), (545, 541, 533, 531), (551, 552, 529, 527), (544, 543, 527, 529), (553, 551, 527, 531), (543, 545, 531, 527), (552, 550, 535, 529), (542, 544, 529, 535), (558, 560, 544, 542), (559, 561, 545, 543), (560, 559, 543, 544), (561, 557, 541, 545), (558, 542, 539, 555), (554, 538, 540, 556), (555, 539, 538, 554), (556, 540, 541, 557), (522, 526, 550, 552), (520, 524, 551, 553), (524, 522, 552, 551), (530, 528, 549, 548), (528, 520, 553, 549), (526, 532, 547, 550), (534, 530, 548, 546), (532, 534, 546, 547), (588, 556, 557, 589), (536, 555, 554, 587), (587, 554, 556, 588), (590, 558, 555, 536), (537, 589, 557, 561), (592, 591, 559, 560), (591, 537, 561, 559), (590, 592, 560, 558), (580, 579, 565, 566), (568, 562, 563, 573), (572, 564, 562, 568), (579, 581, 567, 565), (583, 580, 566, 578), (582, 586, 576, 577), (572, 578, 566, 564), (562, 565, 567, 563), (564, 566, 565, 562), (563, 567, 577, 573), (584, 585, 575, 574), (568, 573, 570, 569), (572, 568, 569, 571), (586, 584, 574, 576), (585, 583, 578, 575), (572, 571, 575, 578), (569, 570, 576, 574), (571, 569, 574, 575), (570, 573, 577, 576), (581, 582, 577, 567), (605, 607, 592, 590), (606, 608, 537, 591), (607, 606, 591, 592), (608, 604, 589, 537), (605, 590, 536, 602), (601, 587, 588, 603), (602, 536, 587, 601), (603, 588, 589, 604), (581, 595, 596, 582), (580, 594, 593, 579), (579, 593, 595, 581), (583, 597, 594, 580), (586, 582, 596, 600), (585, 584, 598, 599), (584, 586, 600, 598), (583, 585, 599, 597), (595, 603, 604, 596), (594, 602, 601, 593), (593, 601, 603, 595), (597, 605, 602, 594), (600, 596, 604, 608), (599, 598, 606, 607), (598, 600, 608, 606), (597, 599, 607, 605), (615, 614, 373, 375), (330, 610, 614, 331), (614, 610, 374, 373), (330, 332, 609, 610), (333, 611, 609, 332), (610, 609, 377, 374), (609, 611, 376, 377), (611, 616, 370, 376), (337, 335, 613, 616), (613, 372, 370, 616), (335, 336, 612, 613), (613, 612, 371, 372), (336, 334, 615, 612), (615, 375, 371, 612), (334, 331, 614, 615), (333, 337, 616, 611), (384, 382, 408, 405), (440, 384, 405), (383, 384, 440, 404), (385, 383, 404, 430), (406, 385, 430), (392, 437, 379, 378), (427, 392, 378, 380), (394, 427, 380, 381), (381, 385, 406, 407), (394, 381, 407), (530, 534, 391, 399), (528, 530, 399, 397), (520, 528, 397, 386), (423, 443, 626, 622), (418, 618, 627, 444), (424, 420, 532, 526), (417, 617, 625, 434), (422, 433, 624, 621), (421, 423, 622, 620), (433, 424, 623, 624), (443, 422, 621, 626), (421, 620, 618, 418), (434, 625, 619, 419), (444, 627, 617, 417), (619, 391, 534, 532), (419, 619, 532, 420), (524, 520, 386, 400), (522, 524, 400, 623), (526, 522, 623, 424), (451, 465, 463, 449), (322, 324, 29, 30), (0, 640, 661, 123), (87, 652, 685, 81), (81, 685, 662, 143), (98, 655, 651, 83), (178, 226, 684, 675), (186, 677, 683, 231), (193, 224, 682, 678), (224, 198, 679, 682), (178, 675, 681, 203), (188, 677, 680, 199), (199, 680, 676, 175), (185, 674, 678, 191), (175, 676, 679, 198), (203, 681, 674, 185), (159, 671, 673, 167), (166, 670, 672, 174), (156, 669, 668, 129), (164, 670, 667, 145), (129, 668, 667, 149), (172, 231, 683, 672), (154, 669, 666, 138), (135, 143, 662, 665), (135, 665, 663, 152), (159, 130, 664, 671), (152, 663, 664, 130), (169, 228, 684, 673), (119, 660, 657, 90), (831, 834, 656, 102), (90, 657, 656, 106), (118, 658, 655, 98), (123, 661, 653, 109), (826, 91, 654, 835), (109, 653, 654, 91), (111, 659, 652, 87), (83, 651, 666, 127), (47, 646, 650, 58), (48, 647, 649, 55), (55, 649, 648, 51), (58, 650, 648, 53), (19, 26, 645, 644), (20, 19, 644, 643), (48, 20, 643, 647), (3, 45, 646, 642), (4, 3, 642, 641), (0, 4, 641, 640), (10, 732, 768, 734), (10, 120, 707, 732), (1, 686, 708, 122), (179, 227, 731, 722), (187, 724, 730, 232), (191, 225, 729, 725), (225, 196, 726, 729), (179, 722, 728, 202), (186, 724, 727, 201), (201, 727, 723, 177), (184, 721, 725, 192), (202, 728, 721, 184), (177, 723, 726, 196), (160, 718, 720, 168), (164, 717, 719, 172), (154, 716, 715, 133), (165, 717, 714, 147), (133, 715, 714, 145), (173, 232, 730, 719), (155, 716, 713, 128), (136, 712, 710, 150), (160, 132, 711, 718), (150, 710, 711, 132), (136, 142, 709, 712), (167, 226, 731, 720), (121, 707, 704, 94), (832, 836, 703, 104), (94, 704, 703, 102), (116, 705, 702, 96), (122, 708, 700, 107), (827, 93, 701, 837), (107, 700, 701, 93), (112, 706, 699, 88), (84, 698, 713, 138), (96, 702, 698, 84), (80, 88, 699, 697), (142, 80, 697, 709), (45, 692, 696, 57), (49, 693, 695, 54), (57, 696, 694, 51), (54, 695, 694, 52), (21, 28, 691, 690), (22, 21, 690, 689), (49, 22, 689, 693), (5, 46, 692, 688), (6, 5, 688, 687), (1, 6, 687, 686), (314, 322, 30, 645), (318, 314, 645, 26), (316, 318, 26, 691), (27, 25, 328, 326), (28, 27, 326, 320), (691, 28, 320, 316), (767, 765, 313, 766), (846, 815, 805, 841), (785, 772, 791, 797), (799, 789, 774, 783), (781, 769, 772, 785), (821, 800, 804, 814), (839, 776, 775, 838), (783, 774, 769, 781), (820, 802, 800, 821), (838, 775, 777, 840), (843, 793, 776, 839), (787, 794, 779, 773), (770, 778, 780, 771), (773, 779, 778, 770), (819, 816, 807, 803), (815, 817, 810, 805), (817, 818, 809, 810), (776, 784, 782, 775), (784, 783, 781, 782), (775, 782, 786, 777), (782, 781, 785, 786), (793, 798, 784, 776), (798, 799, 783, 784), (786, 785, 797, 796), (823, 824, 798, 793), (824, 825, 799, 798), (777, 786, 796, 792), (818, 814, 804, 809), (771, 780, 795, 788), (813, 822, 794, 787), (845, 823, 793, 843), (774, 789, 790, 769), (769, 790, 791, 772), (825, 820, 789, 799), (840, 777, 792, 844), (811, 802, 820, 825), (842, 806, 823, 845), (801, 808, 822, 813), (797, 791, 814, 818), (812, 811, 825, 824), (806, 812, 824, 823), (796, 797, 818, 817), (792, 796, 817, 815), (788, 795, 816, 819), (789, 820, 821, 790), (790, 821, 814, 791), (844, 792, 815, 846), (819, 803, 761, 73), (788, 819, 73, 309), (771, 788, 309, 70), (770, 771, 70, 72), (773, 770, 72, 71), (787, 773, 71, 310), (813, 787, 310, 74), (801, 813, 74, 762), (9, 733, 767, 766), (660, 119, 9, 766), (121, 660, 766, 313), (112, 827, 837, 706), (117, 705, 836, 832), (111, 826, 835, 659), (116, 658, 834, 831), (115, 117, 832, 830), (658, 118, 833, 834), (705, 116, 831, 836), (118, 114, 829, 833), (115, 830, 827, 112), (659, 835, 828, 113), (706, 837, 826, 111), (113, 828, 829, 114), (795, 844, 846, 816), (808, 842, 845, 822), (780, 840, 844, 795), (822, 845, 843, 794), (794, 843, 839, 779), (778, 838, 840, 780), (779, 839, 838, 778), (816, 846, 841, 807)])
me_cube_049.polygons.foreach_set('use_smooth', [True] * 823)
me_cube_049.polygons.foreach_set('material_index', [1, 1, 1, 1, 1, 1, 1, 1, 1, 1, 1, 1, 1, 1, 1, 1, 1, 1, 1, 1, 1, 1, 1, 1, 1, 1, 1, 1, 1, 1, 1, 1, 1, 0, 0, 0, 0, 0, 0, 0, 0, 0, 0, 0, 0, 0, 0, 0, 0, 0, 0, 0, 0, 0, 0, 0, 0, 0, 0, 0, 0, 0, 0, 0, 0, 0, 0, 0, 0, 0, 1, 1, 1, 1, 1, 1, 1, 1, 1, 1, 1, 1, 1, 1, 1, 1, 1, 1, 1, 1, 1, 1, 1, 1, 1, 1, 1, 1, 1, 1, 1, 1, 1, 1, 1, 1, 1, 1, 1, 1, 1, 1, 1, 1, 1, 1, 1, 1, 1, 1, 1, 1, 1, 1, 1, 1, 1, 1, 1, 1, 1, 1, 1, 1, 1, 1, 1, 1, 1, 1, 1, 1, 1, 1, 1, 1, 1, 1, 1, 1, 1, 1, 1, 1, 1, 1, 1, 1, 1, 1, 1, 1, 1, 1, 1, 1, 1, 1, 1, 1, 1, 1, 1, 1, 1, 1, 1, 1, 1, 1, 1, 1, 1, 1, 1, 1, 1, 1, 1, 1, 1, 1, 1, 1, 1, 1, 1, 1, 1, 1, 1, 1, 1, 1, 1, 1, 1, 1, 1, 1, 1, 1, 1, 1, 1, 1, 1, 1, 1, 1, 1, 1, 1, 1, 1, 1, 1, 1, 1, 1, 1, 1, 1, 1, 1, 1, 1, 1, 1, 1, 1, 1, 1, 1, 1, 1, 1, 1, 1, 1, 0, 0, 0, 0, 0, 0, 0, 0, 0, 0, 0, 0, 0, 0, 0, 1, 1, 1, 1, 1, 1, 1, 1, 1, 1, 1, 1, 1, 1, 1, 1, 1, 1, 1, 1, 1, 1, 1, 1, 1, 1, 0, 1, 1, 1, 1, 0, 1, 0, 0, 1, 0, 0, 1, 1, 0, 1, 1, 0, 1, 1, 1, 1, 0, 1, 0, 0, 1, 1, 0, 1, 1, 1, 1, 1, 1, 1, 1, 1, 1, 1, 1, 1, 1, 1, 1, 1, 1, 1, 1, 1, 1, 1, 1, 1, 1, 1, 1, 1, 1, 1, 1, 1, 1, 1, 1, 1, 1, 1, 1, 1, 1, 1, 1, 1, 1, 1, 1, 1, 1, 1, 1, 1, 1, 1, 1, 1, 1, 1, 0, 0, 1, 1, 1, 1, 1, 1, 1, 1, 1, 1, 1, 1, 1, 1, 1, 1, 1, 1, 1, 1, 1, 1, 1, 1, 1, 1, 1, 1, 1, 1, 1, 1, 1, 1, 1, 1, 1, 1, 1, 1, 1, 1, 1, 1, 1, 1, 1, 1, 1, 1, 1, 1, 1, 1, 1, 1, 1, 1, 1, 1, 1, 1, 1, 1, 1, 1, 1, 1, 1, 1, 1, 1, 1, 1, 1, 1, 1, 1, 1, 1, 1, 1, 1, 1, 1, 1, 1, 1, 1, 1, 1, 1, 1, 1, 1, 1, 1, 1, 1, 1, 1, 1, 1, 1, 1, 1, 1, 1, 1, 1, 1, 1, 1, 1, 1, 1, 1, 1, 1, 1, 1, 1, 1, 1, 1, 1, 1, 1, 1, 1, 1, 1, 1, 1, 1, 1, 1, 1, 1, 1, 1, 1, 1, 1, 1, 1, 1, 1, 1, 1, 1, 1, 1, 1, 1, 1, 1, 1, 1, 1, 1, 1, 1, 1, 1, 1, 1, 1, 1, 1, 1, 1, 1, 1, 1, 1, 1, 1, 1, 1, 1, 1, 1, 1, 1, 1, 1, 1, 1, 1, 1, 1, 1, 1, 1, 1, 1, 1, 1, 1, 1, 1, 1, 1, 1, 1, 1, 1, 1, 1, 1, 1, 1, 1, 1, 1, 1, 1, 1, 0, 0, 0, 0, 0, 0, 0, 0, 0, 0, 0, 0, 0, 0, 0, 0, 0, 0, 0, 0, 0, 0, 0, 0, 0, 0, 1, 1, 1, 1, 1, 1, 1, 1, 1, 1, 1, 1, 1, 1, 1, 1, 1, 1, 1, 1, 1, 1, 0, 0, 0, 1, 1, 1, 1, 1, 1, 1, 1, 1, 1, 1, 1, 1, 1, 1, 1, 1, 1, 1, 1, 1, 1, 1, 1, 1, 1, 1, 1, 1, 1, 0, 0, 0, 0, 0, 1, 1, 1, 1, 1, 1, 1, 1, 1, 1, 1, 1, 1, 1, 1, 1, 1, 1, 1, 1, 1, 1, 1, 1, 1, 1, 1, 1, 1, 1, 1, 1, 1, 1, 1, 1, 1, 1, 1, 0, 0, 0, 0, 0, 0, 0, 0, 1, 1, 1, 1, 1, 1, 1, 1, 1, 1, 1, 1, 1, 1, 1, 1, 1, 1, 1, 1, 1, 1, 1, 1, 1, 1, 1, 1, 1, 1, 1, 1, 1, 1, 1, 1, 1, 1, 1, 1, 1, 1, 1, 1, 1, 1, 1, 1, 1, 1, 1, 1, 1, 1, 1, 1, 1, 1, 1, 1, 1, 1, 1, 1, 1, 1, 1, 1, 1, 1, 1, 1, 1, 1, 1, 1, 1, 1, 1, 1, 1, 1, 1, 1, 1, 1, 1, 1, 1, 1])
me_cube_049.materials.append(mat_orange_dark)
me_cube_049.materials.append(mat_orange_light)
me_cube_049.use_remesh_preserve_volume = False
me_cube_049.use_remesh_preserve_attributes = False
me_cube_049.use_mirror_vertex_groups = False
me_cube_049.update()
me_circle = bpy.data.meshes.new('Circle')
me_circle.from_pydata([(1.17e-07, 1.5e-07, 1.21), (-0.2572, 1.5e-07, 1.293), (-0.5996, 1.5e-07, 1.448), (-0.9891, 1.5e-07, 1.48), (-1.278, 1.5e-07, 1.278), (-1.48, 1.5e-07, 0.9891), (-1.448, 2.038e-07, 0.5996), (-1.293, 2.307e-07, 0.2572), (-1.21, 2.408e-07, -1.657e-07), (-1.293, 2.577e-07, -0.2572), (-1.448, 2.577e-07, -0.5996), (-1.48, 2.577e-07, -0.9891), (-1.278, 2.577e-07, -1.278), (-0.9891, 2.577e-07, -1.48), (-0.5996, 2.577e-07, -1.448), (-0.2572, 2.577e-07, -1.293), (5.112e-07, 2.577e-07, -1.21), (0.2572, 2.577e-07, -1.293), (0.5996, 2.577e-07, -1.448), (0.9891, 2.577e-07, -1.48), (1.278, 2.577e-07, -1.278), (1.48, 2.577e-07, -0.9891), (1.448, 2.577e-07, -0.5996), (1.293, 2.577e-07, -0.2572), (1.21, 2.408e-07, 9.111e-07), (1.293, 2.307e-07, 0.2572), (1.448, 2.038e-07, 0.5996), (1.48, 1.5e-07, 0.9891), (1.278, 1.5e-07, 1.278), (0.9891, 1.5e-07, 1.48), (0.5996, 1.5e-07, 1.448), (0.2572, 1.5e-07, 1.293)], [(1, 0), (2, 1), (3, 2), (4, 3), (5, 4), (6, 5), (7, 6), (8, 7), (9, 8), (10, 9), (11, 10), (12, 11), (13, 12), (14, 13), (15, 14), (16, 15), (17, 16), (18, 17), (19, 18), (20, 19), (21, 20), (22, 21), (23, 22), (24, 23), (25, 24), (26, 25), (27, 26), (28, 27), (29, 28), (30, 29), (31, 30), (0, 31)], [])
_uv = me_circle.uv_layers.new(name='UVMap')
_uv.uv.foreach_set('vector', [])
me_circle.use_remesh_preserve_volume = False
me_circle.use_remesh_preserve_attributes = False
me_circle.use_mirror_vertex_groups = False
me_circle.update()
me_circle_002 = bpy.data.meshes.new('Circle.002')
me_circle_002.from_pydata([(-1.072e-07, -1.49e-07, 0.3103), (-0.06054, -1.49e-07, 0.3043), (-0.1187, -1.49e-07, 0.2867), (-0.1724, -1.49e-07, 0.258), (-0.2194, -1.49e-07, 0.2194), (-0.258, -1.49e-07, 0.1724), (-0.2867, -1.416e-07, 0.1187), (-0.3043, -1.416e-07, 0.06054), (-0.3103, -1.375e-07, -5.051e-07), (-0.3043, -1.341e-07, -0.06054), (-0.2867, -1.341e-07, -0.1187), (-0.258, -1.341e-07, -0.1724), (-0.2194, -1.341e-07, -0.2194), (-0.1724, -1.192e-07, -0.258), (-0.1187, -1.192e-07, -0.2867), (-0.06054, -1.192e-07, -0.3043), (-6.123e-09, -1.192e-07, -0.3103), (0.06054, -1.192e-07, -0.3043), (0.1187, -1.192e-07, -0.2867), (0.1724, -1.192e-07, -0.258), (0.2194, -1.341e-07, -0.2194), (0.258, -1.341e-07, -0.1724), (0.2867, -1.341e-07, -0.1187), (0.3043, -1.341e-07, -0.06054), (0.3103, -1.375e-07, -2.289e-07), (0.3043, -1.416e-07, 0.06054), (0.2867, -1.416e-07, 0.1187), (0.258, -1.49e-07, 0.1724), (0.2194, -1.49e-07, 0.2194), (0.1724, -1.49e-07, 0.258), (0.1187, -1.49e-07, 0.2867), (0.06054, -1.49e-07, 0.3043)], [(1, 0), (2, 1), (3, 2), (4, 3), (5, 4), (6, 5), (7, 6), (8, 7), (9, 8), (10, 9), (11, 10), (12, 11), (13, 12), (14, 13), (15, 14), (16, 15), (17, 16), (18, 17), (19, 18), (20, 19), (21, 20), (22, 21), (23, 22), (24, 23), (25, 24), (26, 25), (27, 26), (28, 27), (29, 28), (30, 29), (31, 30), (0, 31)], [])
_uv = me_circle_002.uv_layers.new(name='UVMap')
_uv.uv.foreach_set('vector', [])
me_circle_002.use_remesh_preserve_volume = False
me_circle_002.use_remesh_preserve_attributes = False
me_circle_002.use_mirror_vertex_groups = False
me_circle_002.update()
me_plane_003 = bpy.data.meshes.new('Plane.003')
me_plane_003.from_pydata([(-0.04088, 0.07348, 0.06296), (-0.04088, 0.07348, -0.06296), (-0.06144, 0.01866, 0.06296), (-0.06144, 0.01866, -0.06296), (-0.04699, 0.07577, 0.05596), (-0.0527, 0.07792, 0.04897), (-0.05792, 0.07987, 0.04197), (-0.06258, 0.08162, 0.03498), (-0.06657, 0.08312, 0.02798), (-0.06983, 0.08434, 0.02099), (-0.07226, 0.08525, 0.01399), (-0.07379, 0.08582, 0.006996), (-0.07431, 0.08602, 3.541e-07), (-0.07379, 0.08582, -0.006995), (-0.07226, 0.08525, -0.01399), (-0.06983, 0.08434, -0.02099), (-0.06657, 0.08312, -0.02798), (-0.06258, 0.08162, -0.03498), (-0.05792, 0.07987, -0.04197), (-0.0527, 0.07792, -0.04897), (-0.04699, 0.07577, -0.05596), (-0.06755, 0.02095, -0.05596), (-0.07326, 0.02309, -0.04897), (-0.07848, 0.02505, -0.04197), (-0.08314, 0.02679, -0.03498), (-0.08713, 0.02829, -0.02798), (-0.09039, 0.02951, -0.02099), (-0.09282, 0.03043, -0.01399), (-0.09435, 0.031, -0.006995), (-0.09487, 0.03119, 3.541e-07), (-0.09435, 0.031, 0.006996), (-0.09282, 0.03043, 0.01399), (-0.09039, 0.02951, 0.02099), (-0.08713, 0.02829, 0.02798), (-0.08314, 0.02679, 0.03498), (-0.07848, 0.02505, 0.04197), (-0.07326, 0.02309, 0.04897), (-0.06755, 0.02095, 0.05596)], [(2, 0), (20, 1), (1, 3), (37, 2), (0, 4), (4, 5), (5, 6), (6, 7), (7, 8), (8, 9), (9, 10), (10, 11), (11, 12), (12, 13), (13, 14), (14, 15), (15, 16), (16, 17), (17, 18), (18, 19), (19, 20), (3, 21), (21, 22), (22, 23), (23, 24), (24, 25), (25, 26), (26, 27), (27, 28), (28, 29), (29, 30), (30, 31), (31, 32), (32, 33), (33, 34), (34, 35), (35, 36), (36, 37)], [])
_uv = me_plane_003.uv_layers.new(name='UVMap')
_uv.uv.foreach_set('vector', [])
me_plane_003.use_remesh_preserve_volume = False
me_plane_003.use_remesh_preserve_attributes = False
me_plane_003.use_mirror_vertex_groups = False
me_plane_003.update()
me_circle_008 = bpy.data.meshes.new('Circle.008')
me_circle_008.from_pydata([(-0.001933, 0.1637, -0.004355), (-0.0122, 0.162, -0.00378), (-0.02208, 0.1568, -0.002075), (-0.03118, 0.1484, 0.0006943), (-0.03916, 0.1371, 0.00442), (-0.0457, 0.1233, 0.008961), (-0.05057, 0.1076, 0.01414), (-0.05356, 0.09061, 0.01976), (-0.05458, 0.07289, 0.02561), (-0.05356, 0.05518, 0.03145), (-0.05057, 0.03814, 0.03707), (-0.0457, 0.02244, 0.04225), (-0.03916, 0.008676, 0.04679), (-0.03118, -0.002619, 0.05052), (-0.02208, -0.01101, 0.05329), (-0.0122, -0.01618, 0.05499), (-0.001933, -0.01792, 0.05557), (0.008337, -0.01618, 0.05499), (0.01821, -0.01101, 0.05329), (0.02731, -0.002619, 0.05052), (0.03529, 0.008676, 0.04679), (0.04184, 0.02244, 0.04225), (0.0467, 0.03814, 0.03707), (0.0497, 0.05518, 0.03145), (0.05071, 0.07289, 0.02561), (0.0497, 0.09061, 0.01976), (0.0467, 0.1076, 0.01414), (0.04184, 0.1233, 0.008961), (0.03529, 0.1371, 0.00442), (0.02731, 0.1484, 0.0006942), (0.01821, 0.1568, -0.002075), (0.008337, 0.162, -0.00378), (-0.001933, 0.1495, 0.0003476), (-0.01059, 0.148, 0.000833), (-0.01892, 0.1436, 0.00227), (-0.02659, 0.1366, 0.004605), (-0.03331, 0.127, 0.007746), (-0.03883, 0.1154, 0.01157), (-0.04294, 0.1022, 0.01594), (-0.04546, 0.08783, 0.02068), (-0.04631, 0.07289, 0.02561), (-0.04546, 0.05796, 0.03053), (-0.04294, 0.04359, 0.03527), (-0.03883, 0.03036, 0.03964), (-0.03331, 0.01876, 0.04347), (-0.02659, 0.009234, 0.04661), (-0.01892, 0.002159, 0.04894), (-0.01059, -0.002198, 0.05038), (-0.001933, -0.003669, 0.05087), (0.006725, -0.002198, 0.05038), (0.01505, 0.002159, 0.04894), (0.02272, 0.009234, 0.04661), (0.02945, 0.01876, 0.04347), (0.03497, 0.03036, 0.03964), (0.03907, 0.04359, 0.03527), (0.04159, 0.05796, 0.03053), (0.04245, 0.07289, 0.02561), (0.04159, 0.08783, 0.02068), (0.03907, 0.1022, 0.01594), (0.03497, 0.1154, 0.01157), (0.02945, 0.127, 0.007746), (0.02272, 0.1366, 0.004604), (0.01505, 0.1436, 0.00227), (0.006725, 0.148, 0.000833)], [(1, 0), (2, 1), (3, 2), (4, 3), (5, 4), (6, 5), (7, 6), (8, 7), (9, 8), (10, 9), (11, 10), (12, 11), (13, 12), (14, 13), (15, 14), (16, 15), (17, 16), (18, 17), (19, 18), (20, 19), (21, 20), (22, 21), (23, 22), (24, 23), (25, 24), (26, 25), (27, 26), (28, 27), (29, 28), (30, 29), (31, 30), (0, 31), (33, 32), (34, 33), (35, 34), (36, 35), (37, 36), (38, 37), (39, 38), (40, 39), (41, 40), (42, 41), (43, 42), (44, 43), (45, 44), (46, 45), (47, 46), (48, 47), (49, 48), (50, 49), (51, 50), (52, 51), (53, 52), (54, 53), (55, 54), (56, 55), (57, 56), (58, 57), (59, 58), (60, 59), (61, 60), (62, 61), (63, 62), (32, 63)], [])
_uv = me_circle_008.uv_layers.new(name='UVMap')
_uv.uv.foreach_set('vector', [])
me_circle_008.use_remesh_preserve_volume = False
me_circle_008.use_remesh_preserve_attributes = False
me_circle_008.use_mirror_vertex_groups = False
me_circle_008.update()
me_circle_001 = bpy.data.meshes.new('Circle.001')
me_circle_001.from_pydata([(-0.0541, -0.001111, -2.235e-08), (-0.05306, 8.489e-05, -0.01055), (-0.04998, 0.003541, -0.0207), (-0.04498, 0.008922, -0.03005), (-0.03825, 0.0158, -0.03825), (-0.03005, 0.02372, -0.04498), (-0.0207, 0.03197, -0.04998), (-0.01055, 0.03881, -0.05306), (1.327e-08, 0.04157, -0.0541), (0.01055, 0.03881, -0.05306), (0.0207, 0.03197, -0.04998), (0.03005, 0.02372, -0.04498), (0.03825, 0.0158, -0.03825), (0.04498, 0.008922, -0.03005), (0.04998, 0.003541, -0.0207), (0.05306, 8.488e-05, -0.01055), (0.0541, -0.001111, 2.421e-08), (0.05306, 8.488e-05, 0.01055), (0.04998, 0.003541, 0.0207), (0.04498, 0.008922, 0.03005), (0.03825, 0.0158, 0.03825), (0.03005, 0.02372, 0.04498), (0.0207, 0.03197, 0.04998), (0.01055, 0.03881, 0.05306), (-3.329e-08, 0.04157, 0.0541), (-0.01055, 0.03881, 0.05306), (-0.0207, 0.03197, 0.04998), (-0.03005, 0.02372, 0.04498), (-0.03825, 0.0158, 0.03825), (-0.04498, 0.008922, 0.03005), (-0.04998, 0.003541, 0.0207), (-0.05306, 8.487e-05, 0.01055)], [(1, 0), (2, 1), (3, 2), (4, 3), (5, 4), (6, 5), (7, 6), (8, 7), (9, 8), (10, 9), (11, 10), (12, 11), (13, 12), (14, 13), (15, 14), (16, 15), (17, 16), (18, 17), (19, 18), (20, 19), (21, 20), (22, 21), (23, 22), (24, 23), (25, 24), (26, 25), (27, 26), (28, 27), (29, 28), (30, 29), (31, 30), (0, 31)], [])
_uv = me_circle_001.uv_layers.new(name='UVMap')
_uv.uv.foreach_set('vector', [])
me_circle_001.use_remesh_preserve_volume = False
me_circle_001.use_remesh_preserve_attributes = False
me_circle_001.use_mirror_vertex_groups = False
me_circle_001.update()
me_plane_002 = bpy.data.meshes.new('Plane.002')
me_plane_002.from_pydata([(-0.4079, 2.98e-08, -0.4079), (0.4079, 2.98e-08, -0.4079), (-0.4079, -2.98e-08, 0.4079), (0.4079, -2.98e-08, 0.4079), (-0.3538, 2.98e-08, -0.3538), (0.3538, 2.98e-08, -0.3538), (-0.3538, -2.98e-08, 0.3538), (0.3538, -2.98e-08, 0.3538), (-0.4079, 0.0, 0.136), (-0.4079, 0.0, -0.136), (-0.3538, -7.451e-09, 0.1179), (-0.3538, 7.451e-09, -0.1179), (-0.136, 2.98e-08, -0.4079), (0.136, 2.98e-08, -0.4079), (-0.1179, 2.98e-08, -0.3538), (0.1179, 2.98e-08, -0.3538), (0.4079, 0.0, -0.136), (0.4079, 0.0, 0.136), (0.3538, 7.451e-09, -0.1179), (0.3538, -7.451e-09, 0.1179), (0.136, -2.98e-08, 0.4079), (-0.136, -2.98e-08, 0.4079), (0.1179, -2.98e-08, 0.3538), (-0.1179, -2.98e-08, 0.3538)], [(9, 0), (13, 1), (17, 3), (21, 2), (11, 4), (15, 5), (19, 7), (23, 6), (2, 8), (6, 10), (11, 9), (10, 8), (0, 12), (4, 14), (15, 13), (14, 12), (1, 16), (5, 18), (19, 17), (18, 16), (3, 20), (7, 22), (23, 21), (22, 20)], [])
_uv = me_plane_002.uv_layers.new(name='UVMap')
_uv.uv.foreach_set('vector', [])
me_plane_002.use_remesh_preserve_volume = False
me_plane_002.use_remesh_preserve_attributes = False
me_plane_002.use_mirror_vertex_groups = False
me_plane_002.update()
me_circle_010 = bpy.data.meshes.new('Circle.010')
me_circle_010.from_pydata([(-1.05e-07, 0.03929, 7.877e-08), (-0.007665, 0.03854, 7.877e-08), (-0.01504, 0.0363, 7.877e-08), (-0.02183, 0.03267, 7.877e-08), (-0.02778, 0.02778, 7.877e-08), (-0.03267, 0.02183, 7.877e-08), (-0.0363, 0.01504, 7.877e-08), (-0.03854, 0.007665, 7.877e-08), (-0.03929, 2.966e-09, 7.877e-08), (-0.03854, -0.007665, 7.877e-08), (-0.0363, -0.01504, 7.877e-08), (-0.03267, -0.02183, 7.877e-08), (-0.02778, -0.02778, 7.877e-08), (-0.02183, -0.03267, 7.877e-08), (-0.01504, -0.0363, 7.877e-08), (-0.007665, -0.03854, 7.877e-08), (-9.223e-08, -0.03929, 7.877e-08), (0.007665, -0.03854, 7.877e-08), (0.01504, -0.0363, 7.877e-08), (0.02183, -0.03267, 7.877e-08), (0.02778, -0.02778, 7.877e-08), (0.03267, -0.02183, 7.877e-08), (0.0363, -0.01504, 7.877e-08), (0.03854, -0.007665, 7.877e-08), (0.03929, 3.794e-08, 7.877e-08), (0.03854, 0.007665, 7.877e-08), (0.0363, 0.01504, 7.877e-08), (0.03267, 0.02183, 7.877e-08), (0.02778, 0.02778, 7.877e-08), (0.02183, 0.03267, 7.877e-08), (0.01504, 0.0363, 7.877e-08), (0.007665, 0.03854, 7.877e-08), (-1.05e-07, 0.0, 0.03929), (-0.007665, 0.0, 0.03854), (-0.01504, 0.0, 0.0363), (-0.02183, 0.0, 0.03267), (-0.02778, -1.772e-09, 0.02778), (-0.03267, -1.772e-09, 0.02183), (-0.0363, 0.0, 0.01504), (-0.03854, 0.0, 0.007665), (-0.03929, -2.113e-16, 8.174e-08), (-0.03854, 0.0, -0.007665), (-0.0363, 0.0, -0.01504), (-0.03267, 1.772e-09, -0.02183), (-0.02778, 1.772e-09, -0.02778), (-0.02183, 0.0, -0.03267), (-0.01504, 0.0, -0.0363), (-0.007665, 0.0, -0.03854), (-9.223e-08, 0.0, -0.03929), (0.007665, 0.0, -0.03854), (0.01504, 0.0, -0.0363), (0.02183, 0.0, -0.03267), (0.02778, 1.772e-09, -0.02778), (0.03267, 1.772e-09, -0.02183), (0.0363, 0.0, -0.01504), (0.03854, 0.0, -0.007665), (0.03929, 0.0, 1.167e-07), (0.03854, 0.0, 0.007665), (0.0363, 0.0, 0.01504), (0.03267, -1.772e-09, 0.02183), (0.02778, -1.772e-09, 0.02778), (0.02183, 0.0, 0.03267), (0.01504, 0.0, 0.0363), (0.007665, 0.0, 0.03854), (-1.05e-07, 0.0, 0.03929), (-1.05e-07, -0.007665, 0.03854), (-1.05e-07, -0.01504, 0.0363), (-1.033e-07, -0.02183, 0.03267), (-1.015e-07, -0.02778, 0.02778), (-1.015e-07, -0.03267, 0.02183), (-1.05e-07, -0.0363, 0.01504), (-1.05e-07, -0.03854, 0.007665), (-1.05e-07, -0.03929, 8.174e-08), (-1.05e-07, -0.03854, -0.007665), (-1.05e-07, -0.0363, -0.01504), (-1.05e-07, -0.03267, -0.02183), (-1.05e-07, -0.02778, -0.02778), (-1.033e-07, -0.02183, -0.03267), (-1.05e-07, -0.01504, -0.0363), (-1.05e-07, -0.007665, -0.03854), (-1.05e-07, 1.28e-08, -0.03929), (-1.05e-07, 0.007665, -0.03854), (-1.05e-07, 0.01504, -0.0363), (-1.068e-07, 0.02183, -0.03267), (-1.086e-07, 0.02778, -0.02778), (-1.086e-07, 0.03267, -0.02183), (-1.05e-07, 0.0363, -0.01504), (-1.05e-07, 0.03854, -0.007665), (-1.05e-07, 0.03929, 1.167e-07), (-1.05e-07, 0.03854, 0.007665), (-1.05e-07, 0.0363, 0.01504), (-1.05e-07, 0.03267, 0.02183), (-1.05e-07, 0.02778, 0.02778), (-1.068e-07, 0.02183, 0.03267), (-1.05e-07, 0.01504, 0.0363), (-1.05e-07, 0.007665, 0.03854)], [(1, 0), (2, 1), (3, 2), (4, 3), (5, 4), (6, 5), (7, 6), (8, 7), (9, 8), (10, 9), (11, 10), (12, 11), (13, 12), (14, 13), (15, 14), (16, 15), (17, 16), (18, 17), (19, 18), (20, 19), (21, 20), (22, 21), (23, 22), (24, 23), (25, 24), (26, 25), (27, 26), (28, 27), (29, 28), (30, 29), (31, 30), (0, 31), (33, 32), (34, 33), (35, 34), (36, 35), (37, 36), (38, 37), (39, 38), (40, 39), (41, 40), (42, 41), (43, 42), (44, 43), (45, 44), (46, 45), (47, 46), (48, 47), (49, 48), (50, 49), (51, 50), (52, 51), (53, 52), (54, 53), (55, 54), (56, 55), (57, 56), (58, 57), (59, 58), (60, 59), (61, 60), (62, 61), (63, 62), (32, 63), (65, 64), (66, 65), (67, 66), (68, 67), (69, 68), (70, 69), (71, 70), (72, 71), (73, 72), (74, 73), (75, 74), (76, 75), (77, 76), (78, 77), (79, 78), (80, 79), (81, 80), (82, 81), (83, 82), (84, 83), (85, 84), (86, 85), (87, 86), (88, 87), (89, 88), (90, 89), (91, 90), (92, 91), (93, 92), (94, 93), (95, 94), (64, 95)], [])
_uv = me_circle_010.uv_layers.new(name='UVMap')
_uv.uv.foreach_set('vector', [])
me_circle_010.use_remesh_preserve_volume = False
me_circle_010.use_remesh_preserve_attributes = False
me_circle_010.use_mirror_vertex_groups = False
me_circle_010.update()
me_plane_004 = bpy.data.meshes.new('Plane.004')
me_plane_004.from_pydata([(0.04088, 0.07348, 0.06296), (0.04088, 0.07348, -0.06296), (0.06144, 0.01866, 0.06296), (0.06144, 0.01866, -0.06296), (0.04699, 0.07577, 0.05596), (0.0527, 0.07792, 0.04897), (0.05792, 0.07987, 0.04197), (0.06258, 0.08162, 0.03498), (0.06657, 0.08312, 0.02798), (0.06983, 0.08434, 0.02099), (0.07226, 0.08525, 0.01399), (0.07379, 0.08582, 0.006996), (0.07431, 0.08602, 3.541e-07), (0.07379, 0.08582, -0.006995), (0.07226, 0.08525, -0.01399), (0.06983, 0.08434, -0.02099), (0.06657, 0.08312, -0.02798), (0.06258, 0.08162, -0.03498), (0.05792, 0.07987, -0.04197), (0.0527, 0.07792, -0.04897), (0.04699, 0.07577, -0.05596), (0.06755, 0.02095, -0.05596), (0.07326, 0.02309, -0.04897), (0.07848, 0.02505, -0.04197), (0.08314, 0.02679, -0.03498), (0.08713, 0.02829, -0.02798), (0.09039, 0.02951, -0.02099), (0.09282, 0.03043, -0.01399), (0.09435, 0.031, -0.006995), (0.09487, 0.03119, 3.541e-07), (0.09435, 0.031, 0.006996), (0.09282, 0.03043, 0.01399), (0.09039, 0.02951, 0.02099), (0.08713, 0.02829, 0.02798), (0.08314, 0.02679, 0.03498), (0.07848, 0.02505, 0.04197), (0.07326, 0.02309, 0.04897), (0.06755, 0.02095, 0.05596)], [(2, 0), (20, 1), (1, 3), (37, 2), (0, 4), (4, 5), (5, 6), (6, 7), (7, 8), (8, 9), (9, 10), (10, 11), (11, 12), (12, 13), (13, 14), (14, 15), (15, 16), (16, 17), (17, 18), (18, 19), (19, 20), (3, 21), (21, 22), (22, 23), (23, 24), (24, 25), (25, 26), (26, 27), (27, 28), (28, 29), (29, 30), (30, 31), (31, 32), (32, 33), (33, 34), (34, 35), (35, 36), (36, 37)], [])
_uv = me_plane_004.uv_layers.new(name='UVMap')
_uv.uv.foreach_set('vector', [])
me_plane_004.use_remesh_preserve_volume = False
me_plane_004.use_remesh_preserve_attributes = False
me_plane_004.use_mirror_vertex_groups = False
me_plane_004.update()
arm_armature = bpy.data.armatures.new('Armature')  # bones are not reproduced

# ---- objects
ob_plane = bpy.data.objects.new('Plane', me_plane)
ob_geo_body = bpy.data.objects.new('GEO-Body', me_cube_049)
ob_rig_sky = bpy.data.objects.new('RIG-Sky', arm_armature)
ob_shape_pelvis = bpy.data.objects.new('Shape_Pelvis', me_circle)
ob_shape_circle = bpy.data.objects.new('Shape_Circle', me_circle_002)
ob_shape_clavicle_l = bpy.data.objects.new('Shape_Clavicle.L', me_plane_003)
ob_shape_foot = bpy.data.objects.new('Shape_Foot', me_circle_008)
ob_shape_hand = bpy.data.objects.new('Shape_Hand', me_circle_001)
ob_shape_root = bpy.data.objects.new('Shape_Root', me_plane_002)
ob_shape_sphere = bpy.data.objects.new('Shape_Sphere', me_circle_010)
ob_shape_clavicle_r = bpy.data.objects.new('Shape_Clavicle.R', me_plane_004)

# ---- transforms, parenting, visibility, modifiers, constraints
ob_plane.location = (0.0, 0.0, 0.0)
ob_geo_body.parent = ob_rig_sky
ob_geo_body.location = (1.388e-17, 0.0005833, 0.6398)
ob_geo_body.scale = (0.8814, 1.0, 1.0)
ob_geo_body.lock_location = (True, True, True)
ob_geo_body.lock_rotation = (True, True, True)
ob_geo_body.lock_scale = (True, True, True)
ob_geo_body.lineart.crease_threshold = 0.0
_vg = ob_geo_body.vertex_groups.new(name='DEF-Hips')
for _i, _w in zip([0, 1, 2, 3, 4, 5, 6, 7, 8, 9, 10, 11, 12, 13, 14, 45, 46, 47, 51, 52, 53, 55, 56, 57, 58, 59, 60, 61, 64, 66, 68, 69, 90, 92, 94, 101, 102, 103, 104, 105, 106, 107, 108, 109, 110, 119, 120, 121, 122, 123, 124, 125, 126, 281, 282, 283, 284, 285, 286, 299, 300, 303, 304, 306, 307, 308, 313, 640, 641, 642, 646, 648, 649, 650, 653, 656, 657, 660, 661, 686, 687, 688, 692, 694, 696, 700, 703, 704, 707, 708, 732, 733, 734, 735, 736, 737, 738, 751, 752, 755, 757, 759, 760, 765, 766, 767, 768], [0.1494, 0.1961, 0.1806, 0.6138, 0.4454, 0.9767, 0.5495, 0.8634, 0.5269, 0.1895, 0.1873, 0.8932, 0.6538, 0.9635, 0.5353, 0.9934, 0.9997, 0.9811, 0.0778, 0.03819, 0.09438, 0.0131, 0.0242, 0.1828, 0.2238, 0.2457, 0.9717, 1.0, 0.08526, 0.009664, 0.4301, 0.2348, 4.456e-10, 6.323e-09, 3.347e-12, 0.001623, 0.003058, 3.196e-06, 0.003371, 0.0, 0.0007728, 1.214e-06, 0.0, 3.119e-07, 0.0, 0.002101, 0.003342, 1.093e-05, 0.03704, 0.03228, 0.02269, 0.01239, 0.03198, 0.2152, 0.2097, 0.5732, 0.915, 0.5055, 0.9936, 0.978, 1.0, 0.09104, 0.01186, 0.01645, 0.2363, 0.3086, 0.001744, 0.15, 0.4524, 0.6605, 0.9874, 0.09096, 0.02464, 0.2028, 2.003e-08, 0.001551, 3.532e-12, 0.0003028, 0.02911, 0.1735, 0.537, 0.8157, 0.998, 0.06247, 0.1946, 9.824e-07, 0.002559, 1.129e-08, 0.0004102, 0.03852, 0.02329, 0.2569, 0.2346, 0.8668, 0.6811, 0.8986, 0.5561, 0.9218, 0.9225, 0.08184, 0.004277, 0.445, 0.2319, 0.002361, 0.02166, 0.03136, 0.03424]): _vg.add([_i], _w, 'REPLACE')
_vg = ob_geo_body.vertex_groups.new(name='DEF-Thigh.L')
for _i, _w in zip([0, 1, 2, 3, 4, 5, 6, 7, 8, 9, 10, 11, 12, 13, 14, 45, 46, 47, 51, 52, 53, 54, 55, 56, 57, 58, 59, 60, 61, 64, 65, 67, 68, 69, 80, 81, 82, 83, 84, 85, 86, 87, 88, 89, 90, 91, 92, 93, 94, 95, 96, 97, 98, 99, 100, 101, 102, 103, 104, 105, 106, 107, 108, 109, 110, 111, 112, 113, 114, 115, 116, 117, 118, 119, 120, 121, 122, 123, 124, 125, 126, 127, 128, 135, 136, 137, 138, 139, 140, 141, 142, 143, 155, 158, 280, 281, 282, 283, 284, 285, 286, 299, 300, 303, 304, 305, 306, 307, 308, 313, 640, 641, 642, 646, 648, 649, 650, 651, 652, 653, 654, 655, 656, 657, 658, 659, 660, 661, 662, 665, 666, 685, 686, 687, 688, 692, 694, 695, 696, 697, 698, 699, 700, 701, 702, 703, 704, 705, 706, 707, 708, 709, 712, 713, 716, 732, 733, 734, 735, 736, 737, 738, 751, 752, 756, 758, 759, 760, 765, 766, 767, 768, 826, 827, 828, 829, 830, 831, 832, 833, 834, 835, 836, 837], [0.8506, 0.7994, 0.8194, 0.3862, 0.5524, 0.02332, 0.3105, 0.1366, 0.4722, 0.3443, 0.7196, 0.02274, 0.1413, 0.01884, 0.2737, 0.0008944, 3.015e-07, 4.264e-11, 2.426e-05, 2.941e-05, 0.0004383, 0.0, 0.0, 0.0, 0.0001899, 1.792e-08, 3.284e-06, 2.845e-05, 2.548e-13, 0.0, 0.0, 0.0, 2.84e-08, 0.003376, 0.7929, 0.8066, 0.7626, 0.5943, 0.8446, 0.8233, 0.8015, 0.9677, 0.9622, 0.9652, 0.7661, 0.998, 1.0, 0.996, 0.8423, 0.9955, 0.9728, 0.9707, 0.95, 0.9569, 0.9664, 0.9984, 0.9969, 1.0, 0.9966, 1.0, 0.9992, 1.0, 1.0, 1.0, 1.0, 0.9953, 0.9958, 0.9947, 0.9941, 0.9964, 0.9962, 0.9968, 0.9941, 0.6901, 0.9967, 0.605, 0.963, 0.9677, 0.9773, 0.8861, 0.968, 0.1009, 0.2079, 0.0412, 0.06245, 0.003948, 0.1164, 0.2389, 0.135, 0.1547, 0.2277, 0.197, 0.05108, 0.06507, 0.8172, 0.5776, 0.7903, 0.2928, 0.05864, 0.2724, 0.006271, 6.504e-08, 4.693e-19, 0.0, 0.0, 0.0, 0.0, 0.0002016, 2.449e-10, 0.3471, 0.85, 0.5471, 0.3395, 1.363e-05, 4.662e-05, 0.0, 3.337e-06, 0.7942, 0.9693, 1.0, 0.9972, 0.9654, 0.9984, 0.7368, 0.9953, 0.9951, 0.5748, 0.9709, 0.179, 0.02442, 0.1063, 0.8247, 0.8265, 0.4506, 0.1843, 0.0002922, 4.392e-05, 0.0, 0.0001759, 0.7933, 0.8386, 0.9608, 1.0, 0.9979, 0.9734, 0.9974, 1.0, 0.9968, 0.9953, 0.7898, 0.9615, 0.2132, 0.05409, 0.1633, 0.0136, 0.6543, 0.05874, 0.4127, 0.002178, 0.03507, 0.0189, 0.1458, 0.001848, 9.766e-10, 0.0, 0.0, 0.0, 0.0, 0.08033, 0.295, 0.04202, 0.33, 0.9989, 0.9989, 0.9983, 0.9976, 0.9984, 0.9977, 0.998, 0.9972, 0.9973, 0.9987, 0.9979, 0.999]): _vg.add([_i], _w, 'REPLACE')
_vg = ob_geo_body.vertex_groups.new(name='DEF-Knee.L')
for _i, _w in zip([80, 81, 82, 83, 84, 85, 86, 87, 88, 89, 96, 97, 98, 99, 100, 127, 128, 129, 130, 131, 132, 133, 134, 135, 136, 137, 138, 139, 140, 141, 142, 143, 144, 145, 146, 147, 148, 149, 150, 151, 152, 153, 154, 155, 156, 157, 158, 159, 160, 161, 162, 163, 164, 165, 166, 167, 168, 169, 170, 171, 172, 173, 174, 175, 176, 177, 178, 179, 180, 181, 182, 183, 184, 185, 186, 187, 188, 189, 190, 191, 192, 193, 194, 195, 196, 197, 198, 199, 200, 201, 202, 203, 204, 205, 206, 207, 208, 209, 210, 211, 212, 213, 214, 215, 216, 217, 218, 219, 220, 221, 222, 223, 224, 225, 226, 227, 228, 229, 230, 231, 232, 233, 234, 235, 236, 237, 238, 239, 240, 241, 242, 244, 251, 267, 270, 271, 272, 273, 274, 275, 276, 277, 278, 279, 280, 651, 652, 655, 662, 663, 664, 665, 666, 667, 668, 669, 670, 671, 672, 673, 674, 675, 676, 677, 678, 679, 680, 681, 682, 683, 684, 685, 697, 698, 699, 702, 709, 710, 711, 712, 713, 714, 715, 716, 717, 718, 719, 720, 721, 722, 723, 724, 725, 726, 727, 728, 729, 730, 731], [0.2071, 0.1934, 0.2374, 0.4057, 0.1554, 0.1767, 0.1985, 0.01453, 0.02566, 0.01951, 0.004382, 0.008494, 0.04992, 0.03614, 0.01721, 0.8991, 0.7921, 0.9994, 0.9993, 0.9908, 0.9984, 0.9977, 0.9998, 0.9544, 0.9375, 0.973, 0.8836, 0.7611, 0.865, 0.8453, 0.7723, 0.803, 0.9872, 0.9997, 0.999, 0.9989, 0.9973, 0.9999, 0.988, 0.9999, 0.9932, 0.9983, 0.983, 0.9489, 0.99, 0.984, 0.9349, 0.999, 0.9989, 0.999, 0.9991, 0.9989, 0.999, 0.9989, 0.9992, 0.987, 0.9885, 0.9802, 0.9803, 0.9874, 0.9851, 0.9862, 0.9821, 7.774e-05, 1.509e-09, 1.744e-06, 3.007e-06, 0.001637, 3.269e-08, 3.396e-11, 0.0, 7.452e-05, 8.382e-08, 2.386e-05, 6.76e-05, 0.0009698, 1.707e-06, 2.129e-05, 0.007595, 0.00172, 5.939e-05, 0.0003403, 0.0, 7.293e-07, 0.0003122, 9.746e-06, 0.00137, 1.717e-15, 9.513e-10, 0.0, 3.019e-15, 6.139e-22, 1.638e-07, 0.0, 3.35e-14, 0.0, 0.0, 0.0, 0.0, 0.0, 0.0, 0.0, 0.0, 0.0, 0.0, 0.0, 0.0, 0.0, 0.0, 0.0, 0.0, 0.0, 0.0005268, 0.0009433, 0.2481, 0.4183, 0.2718, 0.4055, 0.5788, 0.582, 0.4958, 0.4986, 0.0, 0.0, 0.0, 0.0, 0.0, 0.0, 0.0, 0.0, 0.0, 0.0, 0.0, 0.0, 0.0, 0.0, 0.0, 0.0, 0.0, 0.0, 0.0, 0.0, 0.0, 0.0, 0.1828, 0.2058, 0.01127, 0.01925, 0.821, 0.9954, 0.9996, 0.9628, 0.8937, 0.9998, 0.9988, 0.9879, 0.9991, 0.9989, 0.9841, 0.9829, 0.0001771, 1.093e-07, 9.96e-06, 1.755e-05, 0.003896, 0.0007455, 0.0, 7.31e-20, 0.002144, 0.5772, 0.2049, 0.1753, 0.2067, 0.1614, 0.02829, 0.003246, 0.7868, 0.9905, 0.9988, 0.9459, 0.8367, 0.9994, 0.995, 0.9682, 0.9989, 0.999, 0.9856, 0.9889, 2.505e-06, 9.453e-05, 7.436e-08, 0.0002554, 0.0006404, 5.636e-05, 3.016e-13, 4.863e-18, 4.437e-05, 0.5509, 0.3168]): _vg.add([_i], _w, 'REPLACE')
_vg = ob_geo_body.vertex_groups.new(name='DEF-Foot.L')
for _i, _w in zip([175, 176, 177, 178, 179, 180, 181, 182, 183, 184, 185, 186, 187, 188, 189, 190, 191, 192, 193, 194, 195, 196, 197, 198, 199, 200, 201, 202, 203, 204, 205, 206, 207, 208, 209, 210, 211, 212, 213, 214, 215, 216, 217, 218, 219, 220, 221, 222, 223, 224, 225, 226, 227, 228, 229, 230, 231, 232, 233, 234, 235, 236, 237, 238, 239, 240, 241, 242, 243, 245, 246, 248, 249, 250, 251, 252, 253, 254, 255, 256, 257, 261, 262, 263, 267, 270, 271, 272, 273, 274, 275, 276, 277, 278, 279, 674, 675, 676, 677, 678, 679, 680, 681, 682, 683, 684, 721, 722, 723, 724, 725, 726, 727, 728, 729, 730, 731], [0.999, 1.0, 1.0, 1.0, 0.9984, 1.0, 1.0, 0.3489, 0.9782, 1.0, 1.0, 0.9999, 0.999, 1.0, 1.0, 0.9924, 0.9983, 0.9999, 0.9768, 0.261, 1.0, 0.9997, 1.0, 0.9961, 1.0, 1.0, 1.0, 1.0, 1.0, 1.0, 0.339, 1.0, 0.3165, 0.2701, 0.3479, 0.3378, 0.3431, 0.3384, 0.8792, 0.8779, 0.945, 0.9686, 0.916, 0.937, 0.9142, 0.8868, 0.8891, 0.9385, 0.2072, 0.9995, 0.9991, 0.7519, 0.5817, 0.7282, 0.5945, 0.4212, 0.418, 0.5042, 0.5014, 0.1833, 0.0795, 0.1631, 0.1261, 0.07578, 0.1863, 0.1668, 0.1598, 0.1568, 0.09098, 0.06967, 0.04277, 0.09068, 0.07253, 0.06569, 0.06991, 0.03559, 0.03337, 0.02543, 0.02906, 0.03509, 0.02428, 0.004243, 0.00423, 0.00666, 0.06591, 0.6639, 0.745, 0.6964, 0.7015, 0.6511, 0.6635, 0.7688, 0.7285, 0.6597, 0.7752, 0.9998, 1.0, 1.0, 1.0, 0.9961, 0.9993, 1.0, 1.0, 0.9979, 0.4228, 0.7951, 1.0, 0.9999, 1.0, 0.9997, 0.9994, 0.9999, 1.0, 1.0, 1.0, 0.4491, 0.6832]): _vg.add([_i], _w, 'REPLACE')
_vg = ob_geo_body.vertex_groups.new(name='DEF-Toe.L')
for _i, _w in zip([175, 182, 183, 193, 194, 198, 205, 207, 208, 209, 210, 211, 212, 213, 214, 215, 216, 217, 218, 219, 220, 221, 222, 223, 234, 235, 236, 237, 238, 239, 240, 241, 242, 243, 244, 245, 246, 247, 248, 249, 250, 251, 252, 253, 254, 255, 256, 257, 258, 259, 260, 261, 262, 263, 264, 265, 266, 267, 268, 269, 270, 271, 272, 273, 274, 275, 276, 277, 278, 279], [0.000902, 0.6511, 0.02176, 0.02285, 0.739, 0.002563, 0.661, 0.6835, 0.7299, 0.6521, 0.6622, 0.6569, 0.6616, 0.1208, 0.1221, 0.05496, 0.03136, 0.08403, 0.06302, 0.0858, 0.1132, 0.1109, 0.06153, 0.7928, 0.8167, 0.9205, 0.8369, 0.8739, 0.9242, 0.8137, 0.8332, 0.8402, 0.8432, 0.9087, 1.0, 0.93, 0.9534, 0.9843, 0.909, 0.9271, 0.934, 0.9301, 0.957, 0.9581, 0.9621, 0.9603, 0.9572, 0.9627, 0.986, 0.9842, 0.9882, 0.9727, 0.9728, 0.9715, 0.9951, 0.9927, 0.9918, 0.9341, 0.978, 0.99, 0.3361, 0.255, 0.3036, 0.2985, 0.3489, 0.3365, 0.2312, 0.2715, 0.3403, 0.2248]): _vg.add([_i], _w, 'REPLACE')
_vg = ob_geo_body.vertex_groups.new(name='DEF-Thigh.R')
for _i, _w in zip([9, 10, 11, 12, 13, 14, 60, 90, 94, 119, 121, 125, 281, 283, 284, 313, 657, 660, 707, 732, 733, 734, 735, 736, 737, 738, 751, 752, 765, 766, 767, 768], [0.4662, 0.0931, 0.08409, 0.198, 0.01466, 0.08005, 0.005735, 0.2339, 0.1577, 0.3078, 0.395, 0.1015, 0.2072, 0.13, 0.02639, 0.6512, 0.2632, 0.4249, 0.2098, 0.3224, 0.6843, 0.3527, 0.131, 0.2787, 0.0787, 0.2276, 0.04987, 0.07746, 0.9173, 0.6833, 0.9266, 0.6358]): _vg.add([_i], _w, 'REPLACE')
_vg = ob_geo_body.vertex_groups.new(name='DEF-Knee.R')
_vg = ob_geo_body.vertex_groups.new(name='DEF-Foot.R')
_vg = ob_geo_body.vertex_groups.new(name='DEF-Toe.R')
_vg = ob_geo_body.vertex_groups.new(name='DEF-Spine1')
for _i, _w in zip([0, 1, 2, 3, 4, 5, 6, 7, 8, 11, 12, 13, 14, 19, 20, 21, 22, 23, 24, 26, 28, 30, 37, 38, 39, 40, 42, 44, 45, 46, 47, 48, 49, 50, 51, 52, 53, 54, 55, 56, 57, 58, 59, 60, 61, 62, 63, 64, 65, 66, 67, 68, 69, 281, 283, 284, 285, 286, 289, 290, 291, 292, 293, 295, 299, 300, 301, 302, 303, 304, 305, 306, 307, 308, 314, 316, 318, 320, 321, 322, 323, 325, 327, 329, 640, 641, 642, 643, 644, 645, 646, 647, 648, 649, 650, 686, 687, 688, 689, 690, 691, 692, 693, 694, 695, 696, 735, 736, 737, 738, 743, 744, 745, 746, 748, 750, 751, 752, 753, 754, 755, 756, 757, 758, 759, 760], [0.0, 0.004429, 0.0, 0.0, 0.002238, 1.209e-08, 0.14, 5.888e-09, 0.000847, 0.0, 0.006787, 0.00305, 0.111, 3.286e-08, 1.201e-05, 6.909e-05, 5.569e-06, 1.828e-05, 5.337e-06, 0.0, 0.0, 0.0, 2.779e-06, 2.493e-08, 0.0, 6.863e-07, 0.0, 0.0, 0.005702, 0.0002755, 0.01892, 0.4254, 0.4495, 0.2134, 0.9222, 0.9618, 0.9052, 0.9967, 0.9415, 0.9481, 0.8167, 0.776, 0.752, 0.02249, 2.269e-06, 0.1197, 0.4263, 0.9147, 1.0, 0.9884, 1.0, 0.5699, 0.7608, 0.0, 0.004011, 7.635e-13, 0.2221, 9.423e-05, 3.621e-06, 4.105e-06, 0.0, 1.388e-05, 0.0, 0.0, 0.02196, 3.842e-05, 0.4711, 0.138, 0.909, 0.9881, 1.0, 0.9823, 0.7625, 0.6878, 0.0, 0.0, 0.0, 0.0, 0.0, 0.0, 0.0, 0.0, 0.0, 0.0, 0.0, 0.0004528, 3.473e-09, 5.637e-05, 7.139e-07, 0.0, 0.01257, 0.35, 0.909, 0.9275, 0.7971, 0.0, 0.01234, 0.0, 0.0001412, 5.36e-07, 0.0, 0.001756, 0.4446, 0.9375, 0.9722, 0.8045, 7.881e-10, 0.005124, 0.003848, 0.07051, 1.015e-05, 2.651e-07, 0.0, 3.444e-07, 0.0, 0.0, 0.02651, 2.215e-06, 0.1096, 0.3477, 0.9182, 1.0, 0.9924, 1.0, 0.555, 0.7669]): _vg.add([_i], _w, 'REPLACE')
_vg = ob_geo_body.vertex_groups.new(name='DEF-Spine2')
for _i, _w in zip([15, 16, 17, 18, 19, 20, 21, 22, 23, 24, 25, 26, 27, 28, 29, 30, 31, 32, 33, 34, 35, 36, 37, 38, 39, 40, 41, 42, 43, 44, 45, 46, 47, 48, 49, 50, 51, 52, 53, 54, 55, 56, 57, 58, 59, 60, 61, 62, 63, 64, 65, 66, 67, 68, 69, 70, 71, 72, 73, 74, 75, 76, 77, 78, 79, 287, 288, 289, 290, 291, 292, 293, 294, 295, 296, 297, 298, 299, 300, 301, 302, 303, 304, 305, 306, 307, 308, 309, 310, 311, 312, 318, 643, 644, 645, 646, 647, 648, 649, 650, 689, 690, 691, 692, 693, 694, 695, 696, 739, 740, 741, 742, 743, 744, 745, 746, 747, 748, 749, 750, 751, 752, 753, 754, 755, 756, 757, 758, 759, 760, 761, 762, 763, 764, 770, 771, 773, 780, 788, 795, 803, 807, 816, 819], [0.175, 0.1833, 0.2614, 0.6248, 0.2901, 0.7049, 0.3823, 0.7738, 0.3958, 0.744, 0.02045, 0.0926, 0.06395, 0.1107, 0.01594, 0.1203, 0.6655, 0.5419, 0.489, 0.421, 0.2526, 0.4411, 0.7512, 0.8751, 0.8667, 0.9398, 0.2928, 0.5739, 0.6742, 0.7598, 0.0, 0.0, 0.0, 0.3061, 0.3317, 0.5838, 2.645e-13, 1.865e-10, 2.44e-11, 1.76e-07, 3.465e-06, 6.065e-05, 0.0002628, 0.0002585, 0.002299, 0.0, 0.0, 0.8218, 0.5737, 1.851e-10, 2.403e-10, 0.001899, 3.001e-06, 0.0, 0.001014, 0.1864, 0.1874, 0.1531, 0.2892, 0.1178, 0.25, 0.1257, 0.2318, 0.3075, 0.2001, 0.5268, 0.2842, 0.8346, 0.635, 0.8765, 0.6697, 0.3577, 0.2984, 0.2984, 0.1485, 0.5699, 0.2946, 0.0, 0.0, 0.4219, 0.7298, 4.34e-11, 0.0, 1.641e-07, 0.0003047, 0.0009736, 0.003575, 0.2476, 0.1487, 0.1468, 0.2743, 0.00784, 0.7065, 0.3198, 0.1014, 0.0, 0.3782, 1.661e-13, 2.129e-05, 8.432e-05, 0.7238, 0.2902, 0.08988, 0.0, 0.2914, 3.722e-11, 1.754e-06, 0.0007502, 0.6443, 0.6814, 0.587, 0.2493, 0.7827, 0.8742, 0.886, 0.9932, 0.3373, 0.6334, 0.7466, 0.823, 0.0, 0.0, 0.8743, 0.6523, 1.796e-09, 2.304e-11, 0.00334, 8.105e-06, 0.0, 0.001196, 0.2852, 0.1083, 0.1198, 0.315, 0.03493, 0.09658, 0.0277, 0.004741, 0.2644, 0.05444, 0.3053, 0.06316, 0.09509, 0.3161]): _vg.add([_i], _w, 'REPLACE')
_vg = ob_geo_body.vertex_groups.new(name='DEF-Neck')
for _i, _w in zip([15, 16, 17, 18, 31, 32, 33, 34, 35, 36, 43, 70, 71, 72, 73, 74, 75, 76, 77, 78, 79, 287, 288, 294, 297, 298, 309, 310, 311, 312, 364, 380, 391, 394, 399, 411, 412, 419, 420, 425, 426, 427, 432, 434, 446, 449, 460, 463, 473, 521, 525, 530, 532, 534, 538, 546, 548, 619, 625, 628, 639, 739, 740, 741, 742, 749, 761, 762, 763, 764, 770, 771, 773, 775, 776, 777, 778, 779, 780, 787, 788, 792, 793, 794, 795, 798, 801, 803, 805, 806, 807, 808, 813, 815, 816, 819, 822, 823, 838, 839, 840, 841, 842, 843, 844, 845, 846], [0.07896, 0.06348, 0.1097, 0.1855, 0.1926, 0.05791, 0.2198, 0.3555, 0.6976, 0.2637, 0.05456, 0.4404, 0.6248, 0.3986, 0.5321, 0.8536, 0.6116, 0.8743, 0.626, 0.6165, 0.6984, 0.1724, 0.05936, 0.03506, 0.2008, 0.5986, 0.5119, 0.7392, 0.8161, 0.6197, 0.0, 0.0, 0.0, 0.0, 0.0, 0.0, 0.0, 0.0, 0.0, 0.0, 0.0, 0.0, 0.0, 0.0, 0.0, 0.0, 0.0, 0.0, 0.0, 0.0, 0.0, 0.0, 0.0, 0.0, 0.0, 0.0, 0.0, 0.0, 0.0, 0.0, 0.0, 0.1804, 0.191, 0.0557, 0.7405, 0.05619, 0.5107, 0.8718, 0.8802, 0.6146, 0.05125, 0.07207, 0.09382, 0.0, 0.0, 0.0, 5.053e-10, 0.0, 1.146e-09, 0.2916, 0.01571, 0.0, 0.0, 0.0003133, 1.07e-11, 0.0, 0.4551, 0.00208, 0.0, 0.0, 0.06054, 0.02758, 0.3912, 0.0, 0.0001847, 0.002621, 0.008293, 0.0, 9.353e-11, 0.0, 2.826e-15, 0.002357, 3.914e-05, 8.781e-07, 1.907e-05, 1.891e-05, 0.0004026]): _vg.add([_i], _w, 'REPLACE')
_vg = ob_geo_body.vertex_groups.new(name='DEF-Head')
for _i, _w in zip([15, 16, 17, 18, 25, 27, 29, 31, 32, 33, 34, 35, 36, 41, 70, 71, 72, 73, 74, 75, 76, 77, 78, 79, 287, 288, 296, 297, 298, 309, 310, 311, 312, 324, 328, 739, 740, 741, 742, 747, 761, 762, 763, 764, 769, 770, 771, 772, 773, 774, 775, 776, 777, 778, 779, 780, 781, 782, 783, 784, 785, 786, 787, 788, 789, 790, 791, 792, 793, 794, 795, 796, 797, 798, 799, 800, 801, 802, 803, 804, 805, 806, 807, 808, 809, 810, 811, 812, 813, 814, 815, 816, 817, 818, 819, 820, 821, 822, 823, 824, 825, 838, 839, 840, 841, 842, 843, 844, 845, 846], [2.281e-08, 2.733e-06, 0.000597, 0.0, 0.0, 0.0, 0.0, 0.01226, 0.0004717, 4.839e-11, 1.199e-07, 3.982e-05, 0.0, 0.0, 0.3024, 0.1639, 0.3883, 0.1788, 0.02866, 0.00019, 4.949e-09, 0.0001983, 1.855e-05, 6.474e-07, 0.01484, 0.0002744, 0.0, 1.05e-08, 1.647e-05, 0.1981, 0.112, 1.86e-08, 6.518e-05, 0.0, 0.0, 3.866e-11, 0.01047, 0.0004613, 5.403e-05, 0.0, 0.2041, 0.01988, 7.246e-09, 7.397e-06, 0.998, 0.9138, 0.8313, 0.9975, 0.8785, 0.9983, 1.0, 1.0, 1.0, 1.0, 1.0, 0.9953, 0.9967, 0.9925, 0.9974, 0.9937, 0.996, 0.9906, 0.7084, 0.7198, 0.999, 0.9988, 0.998, 1.0, 1.0, 0.9997, 0.9456, 0.99, 0.9958, 1.0, 0.9978, 0.9994, 0.5449, 0.9995, 0.6926, 0.9982, 1.0, 1.0, 0.8763, 0.9724, 0.9956, 0.9896, 0.9981, 0.9948, 0.6088, 0.9981, 1.0, 0.9047, 0.9897, 0.9956, 0.6812, 0.9994, 0.9993, 0.9917, 1.0, 0.9947, 0.998, 1.0, 1.0, 1.0, 0.9976, 1.0, 1.0, 1.0, 1.0, 0.9996]): _vg.add([_i], _w, 'REPLACE')
_vg = ob_geo_body.vertex_groups.new(name='DEF-Clavicle.L')
for _i, _w in zip([15, 16, 17, 18, 19, 20, 21, 22, 23, 24, 25, 26, 27, 28, 29, 30, 31, 32, 33, 34, 35, 36, 37, 38, 39, 40, 41, 42, 43, 44, 48, 49, 50, 54, 55, 56, 62, 70, 71, 72, 75, 77, 78, 79, 287, 288, 289, 290, 291, 292, 293, 294, 295, 296, 297, 298, 301, 302, 306, 309, 311, 312, 314, 316, 318, 320, 322, 323, 324, 326, 328, 643, 644, 645, 647, 649, 689, 690, 691, 693, 695, 739, 740, 741, 742, 743, 744, 745, 746, 747, 748, 749, 750, 753, 764], [0.746, 0.753, 0.624, 0.1306, 0.6694, 0.2951, 0.6168, 0.2258, 0.6041, 0.2512, 0.9357, 0.6009, 0.9281, 0.8714, 0.9556, 0.8317, 0.1239, 0.2897, 0.2912, 0.2235, 0.04975, 0.2952, 0.1807, 0.0999, 0.1321, 0.06022, 0.5438, 0.3177, 0.2061, 0.2158, 0.2686, 0.2187, 0.2028, 0.003287, 0.0454, 0.02759, 0.05848, 0.07071, 0.02384, 0.05998, 0.1382, 0.1419, 0.0724, 0.1015, 0.286, 0.6228, 0.1654, 0.3387, 0.1235, 0.3182, 0.614, 0.6594, 0.6639, 0.8178, 0.2263, 0.1068, 0.107, 0.1323, 0.0009722, 0.04242, 0.03705, 0.106, 0.3259, 0.3611, 0.3089, 0.5085, 0.3745, 0.1178, 0.5157, 0.5678, 0.5854, 0.2934, 0.6684, 0.6229, 0.2718, 0.04789, 0.2761, 0.6726, 0.6684, 0.264, 0.02785, 0.08308, 0.05843, 0.1608, 0.004906, 0.09966, 0.05957, 0.05831, 0.006763, 0.2321, 0.1572, 0.08644, 0.08868, 0.004046, 0.03097]): _vg.add([_i], _w, 'REPLACE')
_vg = ob_geo_body.vertex_groups.new(name='DEF-Shoulder.L')
for _i, _w in zip([15, 16, 17, 19, 20, 21, 22, 23, 24, 25, 26, 27, 28, 29, 30, 33, 36, 48, 77, 287, 288, 290, 292, 293, 294, 295, 296, 314, 315, 316, 317, 318, 319, 320, 321, 322, 323, 324, 325, 326, 327, 328, 329, 330, 331, 332, 333, 334, 335, 336, 337, 338, 339, 340, 341, 342, 343, 344, 345, 346, 354, 370, 371, 372, 373, 374, 375, 376, 377, 609, 610, 611, 612, 613, 614, 615, 616, 643, 644, 645, 647, 689, 690, 691, 693, 770, 771, 780, 795, 840, 844], [5.362e-05, 0.0002397, 0.004384, 0.0405, 1.164e-07, 0.0009081, 0.0004133, 9.586e-05, 0.004779, 0.04382, 0.3065, 0.007991, 0.0179, 0.02843, 0.04795, 0.0, 0.0, 0.0, 0.0, 0.0, 0.0, 0.008427, 0.01217, 0.02832, 0.007151, 0.00588, 0.002348, 0.6741, 1.0, 0.6389, 1.0, 0.6833, 1.0, 0.4915, 1.0, 0.6255, 0.8822, 0.4843, 1.0, 0.4322, 1.0, 0.4146, 1.0, 0.8745, 0.9183, 0.8417, 0.8416, 0.9421, 0.9159, 0.9409, 0.8728, 1.0, 1.0, 1.0, 1.0, 1.0, 1.0, 1.0, 1.0, 0.1862, 0.1686, 0.4546, 0.5512, 0.5588, 0.5115, 0.3993, 0.5679, 0.4045, 0.3708, 0.6434, 0.7061, 0.6489, 0.8185, 0.7805, 0.8362, 0.861, 0.7056, 1.753e-05, 0.01187, 0.2757, 0.0, 2.943e-08, 0.03726, 0.2417, 0.0, 0.0, 0.0, 0.0, 0.0, 0.0, 0.0]): _vg.add([_i], _w, 'REPLACE')
_vg = ob_geo_body.vertex_groups.new(name='DEF-Elbow.L')
for _i, _w in zip([330, 331, 332, 333, 334, 335, 336, 337, 346, 347, 348, 349, 350, 351, 352, 353, 354, 355, 356, 357, 358, 359, 360, 361, 362, 363, 364, 365, 366, 367, 368, 369, 370, 371, 372, 373, 374, 375, 376, 377, 378, 379, 380, 381, 382, 383, 384, 385, 386, 388, 389, 390, 392, 393, 394, 395, 397, 398, 399, 401, 402, 403, 404, 405, 406, 407, 408, 425, 427, 429, 430, 435, 436, 437, 438, 439, 440, 609, 610, 611, 612, 613, 614, 615, 616], [0.1255, 0.08174, 0.1583, 0.1584, 0.0579, 0.08409, 0.05905, 0.1272, 0.8138, 1.0, 1.0, 1.0, 1.0, 1.0, 0.9865, 1.0, 0.8314, 1.0, 1.0, 1.0, 1.0, 1.0, 1.0, 1.0, 0.9988, 0.9981, 0.9986, 0.9999, 0.9969, 1.0, 1.0, 1.0, 0.5454, 0.4488, 0.4412, 0.4885, 0.6007, 0.4321, 0.5955, 0.6292, 0.7428, 0.6833, 0.7741, 0.8004, 0.7308, 0.8956, 0.7381, 0.9039, 0.1247, 0.1041, 0.01459, 0.08649, 0.4332, 0.3764, 0.3892, 0.1384, 0.03089, 0.02064, 0.003423, 0.1208, 0.1414, 0.02292, 0.3165, 0.3763, 0.4414, 0.4422, 0.4173, 0.1963, 0.5349, 0.1533, 0.3389, 0.1104, 0.0009459, 0.3681, 0.006201, 0.09164, 0.3299, 0.3566, 0.2939, 0.3511, 0.1815, 0.2195, 0.1638, 0.139, 0.2944]): _vg.add([_i], _w, 'REPLACE')
_vg = ob_geo_body.vertex_groups.new(name='DEF-Hand.L')
for _i, _w in zip([347, 349, 351, 353, 355, 357, 359, 361, 362, 363, 364, 365, 366, 367, 368, 369, 378, 379, 380, 381, 382, 383, 384, 385, 386, 387, 388, 389, 390, 391, 392, 393, 394, 395, 396, 397, 398, 399, 400, 401, 402, 403, 404, 405, 406, 407, 408, 409, 410, 411, 412, 413, 414, 415, 416, 417, 418, 419, 420, 421, 422, 423, 424, 425, 426, 427, 428, 429, 430, 431, 432, 433, 434, 435, 436, 437, 438, 439, 440, 441, 442, 443, 444, 445, 446, 447, 448, 449, 450, 451, 452, 453, 454, 455, 456, 457, 461, 462, 463, 465, 466, 467, 520, 522, 524, 526, 528, 530, 532, 534, 546, 547, 550, 552, 617, 618, 619, 620, 621, 622, 623, 624, 625, 626, 627, 633, 634], [0.0, 0.0, 0.0, 0.0, 0.0, 0.0, 0.0, 0.0, 0.001152, 0.001898, 0.001372, 6.208e-05, 0.003074, 2.406e-23, 2.946e-05, 0.0, 0.2572, 0.3167, 0.2259, 0.1996, 0.2692, 0.1044, 0.2619, 0.09612, 0.4077, 0.9997, 0.8959, 0.9854, 0.9135, 0.3152, 0.5668, 0.6236, 0.3711, 0.8616, 0.9999, 0.1633, 0.9794, 0.3043, 0.5798, 0.8792, 0.8586, 0.977, 0.6835, 0.6237, 0.5475, 0.3533, 0.5827, 0.2955, 0.4056, 0.3379, 0.3726, 0.462, 0.3683, 0.4858, 0.3869, 0.8102, 0.8523, 0.5327, 0.4955, 0.8653, 0.8746, 0.8705, 0.6158, 0.6784, 0.8287, 0.4651, 0.9017, 0.7721, 0.6611, 0.3711, 0.315, 0.8212, 0.8122, 0.8896, 0.9991, 0.6319, 0.9937, 0.9084, 0.6701, 0.4271, 0.3553, 0.8782, 0.8163, 0.00399, 0.07036, 0.1276, 0.1458, 0.07594, 0.006301, 0.07782, 0.1596, 0.102, 0.07678, 0.06142, 0.04552, 0.02228, 0.0524, 0.06001, 0.0059, 0.009463, 0.06234, 0.005565, 0.06992, 0.3155, 0.2284, 0.253, 0.02482, 0.02551, 0.16, 0.06592, 0.03705, 0.03072, 0.06416, 0.0717, 0.9999, 0.9999, 0.3326, 0.9999, 1.0, 1.0, 0.6198, 0.9166, 0.8827, 0.9997, 0.9997, 0.003515, 0.004852]): _vg.add([_i], _w, 'REPLACE')
_vg = ob_geo_body.vertex_groups.new(name='DEF-Fingers.L')
for _i, _w in zip([386, 387, 388, 389, 390, 391, 392, 393, 395, 396, 398, 399, 400, 401, 402, 403, 408, 409, 410, 411, 412, 413, 414, 415, 416, 417, 418, 419, 420, 421, 422, 423, 424, 425, 426, 428, 429, 431, 432, 433, 434, 435, 436, 437, 438, 439, 441, 442, 443, 444, 445, 446, 447, 448, 449, 450, 451, 452, 453, 454, 455, 456, 457, 458, 459, 460, 461, 462, 463, 464, 465, 466, 467, 468, 469, 470, 471, 472, 473, 474, 475, 476, 477, 478, 479, 480, 481, 482, 483, 484, 485, 486, 487, 488, 489, 490, 491, 492, 493, 494, 495, 496, 497, 498, 499, 500, 501, 502, 503, 504, 505, 506, 507, 508, 509, 510, 511, 512, 513, 514, 515, 516, 517, 518, 519, 520, 521, 522, 523, 524, 525, 526, 527, 529, 530, 531, 532, 533, 534, 535, 536, 537, 538, 539, 540, 541, 542, 543, 544, 545, 546, 547, 548, 550, 551, 552, 553, 554, 555, 556, 557, 558, 559, 560, 561, 587, 588, 590, 591, 592, 594, 597, 599, 601, 602, 605, 606, 607, 617, 618, 619, 620, 621, 622, 623, 624, 625, 626, 627, 628, 629, 630, 631, 632, 633, 634, 635, 636, 637, 638, 639], [0.0, 0.0, 0.0, 2.351e-05, 0.0, 0.0, 0.0, 0.0, 0.0, 0.0, 3.673e-06, 0.0, 0.0, 0.0, 0.0, 5.186e-05, 0.0, 0.7045, 0.5944, 0.6621, 0.6272, 0.538, 0.6317, 0.5142, 0.613, 0.1898, 0.1477, 0.1811, 0.1542, 0.1347, 0.1254, 0.1295, 0.105, 0.0, 0.0, 0.0, 0.0, 0.6289, 0.685, 0.1418, 0.1818, 0.0, 0.0, 0.0, 8.954e-07, 0.0, 0.5729, 0.6447, 0.1218, 0.1837, 0.9712, 0.9296, 0.8724, 0.8542, 0.9238, 0.9937, 0.922, 0.8404, 0.898, 0.9232, 0.9386, 0.9545, 0.9629, 1.0, 0.9916, 1.0, 0.9467, 0.939, 0.9941, 1.0, 0.9905, 0.9366, 0.9716, 1.0, 0.9999, 0.9964, 0.9983, 0.999, 1.0, 0.9865, 0.9998, 0.9973, 0.9944, 0.9999, 0.9998, 0.9965, 0.9981, 0.9981, 0.9963, 0.9992, 0.9906, 0.9852, 0.9845, 0.9913, 0.9997, 0.9969, 0.9946, 0.9935, 0.9965, 0.9995, 0.9959, 0.9909, 0.9896, 0.9947, 0.9995, 0.9946, 0.9908, 0.9986, 0.9987, 0.994, 0.9979, 0.9986, 0.9928, 0.9979, 0.9961, 0.9964, 0.9995, 0.9995, 0.9975, 0.9993, 0.9994, 0.9955, 0.9989, 0.9977, 0.9987, 0.0, 0.0, 8.919e-09, 0.0, 0.0, 0.0, 1.35e-05, 0.0, 0.0, 0.0, 0.0, 2.385e-05, 0.0, 0.0, 0.0, 0.0, 0.0, 0.0, 0.0, 0.0, 0.0, 0.0, 0.0, 0.0, 0.0, 0.0, 2.141e-08, 0.0, 6.422e-08, 0.0, 2.938e-09, 0.0, 0.0, 0.0, 0.0, 0.0, 0.0, 0.0, 0.0, 0.0, 0.0, 0.0, 0.0, 0.0, 0.0, 0.0, 0.0, 0.0, 0.0, 0.0, 0.0, 0.0, 0.0, 0.0001187, 0.0001356, 5.642e-05, 6.022e-05, 6.583e-07, 3.213e-05, 6.507e-06, 1.265e-06, 5.917e-05, 5.985e-06, 0.0002575, 1.0, 0.9941, 0.9971, 0.9883, 0.9765, 0.9728, 0.9721, 0.9849, 0.9986, 0.9895, 0.9805, 1.0]): _vg.add([_i], _w, 'REPLACE')
_vg = ob_geo_body.vertex_groups.new(name='DEF-Thumb1.L')
for _i, _w in zip([364, 365, 367, 369, 378, 379, 380, 381, 382, 383, 384, 385, 386, 387, 388, 390, 391, 392, 393, 394, 395, 396, 397, 398, 399, 400, 401, 402, 403, 404, 405, 406, 407, 408, 409, 411, 412, 414, 416, 417, 419, 420, 422, 424, 425, 426, 427, 428, 429, 430, 431, 432, 433, 434, 435, 436, 437, 438, 439, 440, 443, 446, 449, 450, 451, 455, 456, 458, 460, 463, 464, 465, 468, 520, 521, 522, 523, 524, 525, 526, 527, 528, 529, 530, 531, 532, 533, 534, 535, 536, 537, 538, 539, 540, 541, 542, 543, 544, 545, 546, 547, 548, 549, 550, 551, 552, 553, 554, 555, 556, 557, 558, 559, 560, 561, 587, 588, 589, 590, 591, 592, 597, 598, 599, 601, 602, 603, 604, 605, 606, 607, 608, 617, 619, 621, 622, 623, 624, 625, 626, 627], [0.0, 0.0, 0.0, 0.0, 0.0, 0.0, 0.0, 9.287e-20, 0.0, 2.534e-08, 0.0, 1.48e-19, 0.4675, 0.0003389, 0.0, 2.142e-15, 0.6848, 0.0, 0.0, 0.2397, 0.0, 5.729e-05, 0.8058, 0.0, 0.6923, 0.4202, 0.0, 3.121e-12, 0.0, 6.708e-24, 0.0, 0.01118, 0.2045, 0.0, 0.0, 3.161e-08, 0.0001274, 0.0, 5.884e-05, 0.0, 0.2862, 0.3503, 3.05e-06, 0.2792, 0.1253, 0.1713, 3.779e-14, 0.09827, 0.07458, 1.621e-13, 1.685e-19, 8.038e-08, 0.03701, 0.006011, 0.0, 0.0, 0.0, 8.788e-05, 2.404e-09, 2.347e-08, 0.0, 2.492e-06, 0.0002388, 0.0, 0.0002073, 0.0, 0.0, 0.0, 0.0, 0.0, 0.0, 0.0, 0.0, 0.9301, 1.0, 0.6845, 1.0, 0.7716, 1.0, 0.747, 1.0, 0.9752, 1.0, 0.9745, 1.0, 0.8399, 1.0, 0.9341, 1.0, 0.4688, 0.3945, 0.9998, 0.9997, 0.9999, 0.9944, 0.9545, 0.9937, 0.8929, 0.9973, 0.963, 0.9693, 1.0, 1.0, 0.9358, 1.0, 0.9283, 1.0, 0.7945, 0.8518, 0.7481, 0.7511, 0.7328, 0.7382, 0.7062, 0.7526, 0.482, 0.4624, 0.4313, 0.4139, 0.36, 0.3608, 0.0001955, 5.008e-05, 0.0, 0.2056, 0.1755, 0.1982, 0.17, 0.1548, 0.1182, 0.1228, 0.1409, 0.0, 0.6674, 4.142e-05, 0.0, 0.3802, 0.08342, 0.1173, 0.0003394, 0.0]): _vg.add([_i], _w, 'REPLACE')
_vg = ob_geo_body.vertex_groups.new(name='DEF-Thumb2.L')
for _i, _w in zip([536, 537, 538, 539, 540, 541, 542, 543, 544, 545, 554, 555, 556, 557, 558, 559, 560, 561, 562, 563, 564, 565, 566, 567, 568, 569, 570, 571, 572, 573, 574, 575, 576, 577, 578, 579, 580, 581, 582, 583, 584, 585, 586, 587, 588, 589, 590, 591, 592, 593, 594, 595, 596, 597, 598, 599, 600, 601, 602, 603, 604, 605, 606, 607, 608], [0.5312, 0.6055, 0.0001826, 0.00032, 0.0001021, 0.00556, 0.04547, 0.006279, 0.1071, 0.002703, 0.2055, 0.1482, 0.2519, 0.2489, 0.2672, 0.2618, 0.2938, 0.2474, 0.9999, 1.0, 0.9998, 0.9998, 0.9997, 0.9999, 0.9999, 0.9999, 0.9999, 0.9998, 0.9998, 1.0, 0.9998, 0.9997, 0.9999, 0.9999, 0.9996, 0.9991, 0.9988, 0.9996, 0.9997, 0.9989, 0.9995, 0.9993, 0.9996, 0.518, 0.5376, 0.5687, 0.5861, 0.64, 0.6392, 0.9915, 1.0, 0.9958, 1.0, 0.9998, 0.9999, 1.0, 1.0, 0.7944, 0.8245, 0.8018, 0.83, 0.8452, 0.8818, 0.8772, 0.8591]): _vg.add([_i], _w, 'REPLACE')
_vg = ob_geo_body.vertex_groups.new(name='DEF-Clavicle.R')
for _i, _w in zip([18, 31, 32, 37, 38, 39, 41, 42, 43, 44, 78, 288, 290, 295, 296, 297, 739, 740, 741, 742, 743, 744, 745, 747, 748, 749, 750, 753, 764], [0.05912, 0.005789, 0.11, 0.06815, 0.02497, 0.001129, 0.1634, 0.1084, 0.02419, 0.02445, 0.003631, 0.03337, 0.01787, 0.03181, 0.03136, 0.003046, 0.09221, 0.05871, 0.1961, 0.005209, 0.1176, 0.06628, 0.05564, 0.4307, 0.2094, 0.08694, 0.08835, 0.01203, 0.03942]): _vg.add([_i], _w, 'REPLACE')
_vg = ob_geo_body.vertex_groups.new(name='DEF-Shoulder.R')
_vg = ob_geo_body.vertex_groups.new(name='DEF-Elbow.R')
_vg = ob_geo_body.vertex_groups.new(name='DEF-Hand.R')
_vg = ob_geo_body.vertex_groups.new(name='DEF-Fingers.R')
_vg = ob_geo_body.vertex_groups.new(name='DEF-Thumb1.R')
_vg = ob_geo_body.vertex_groups.new(name='DEF-Thumb2.R')
_m = ob_geo_body.modifiers.new('Mirror', 'MIRROR')
_m = ob_geo_body.modifiers.new('Armature', 'ARMATURE')
_m.object = ob_rig_sky
_m = ob_geo_body.modifiers.new('Subdivision', 'SUBSURF')
_m.uv_smooth = 'PRESERVE_CORNERS'
_m.show_only_control_edges = False
ob_rig_sky.location = (0.0, 0.0, 0.0)
ob_rig_sky.show_in_front = True
ob_rig_sky.lineart.crease_threshold = 0.0
ob_shape_pelvis.location = (0.0, 0.0, 0.0)
ob_shape_pelvis.lineart.crease_threshold = 0.0
ob_shape_circle.location = (0.0, 0.0, 0.0)
ob_shape_circle.lineart.crease_threshold = 0.0
ob_shape_clavicle_l.location = (0.0, 0.0, 0.0)
ob_shape_clavicle_l.lineart.crease_threshold = 0.0
ob_shape_foot.location = (0.0, 0.0, 0.0)
ob_shape_foot.lineart.crease_threshold = 0.0
ob_shape_hand.location = (0.0, 0.0, 0.0)
ob_shape_hand.lineart.crease_threshold = 0.0
ob_shape_root.location = (0.0, 0.0, 0.0)
ob_shape_root.lineart.crease_threshold = 0.0
ob_shape_sphere.location = (0.0, 0.0, 0.0)
ob_shape_sphere.lineart.crease_threshold = 0.0
ob_shape_clavicle_r.location = (0.0, 0.0, 0.0)
ob_shape_clavicle_r.lineart.crease_threshold = 0.0

# ---- collection membership
scene.collection.objects.link(ob_plane)
col_sky.objects.link(ob_geo_body)
col_sky.objects.link(ob_rig_sky)
col_sky_rig_shapes.objects.link(ob_shape_pelvis)
col_sky_rig_shapes.objects.link(ob_shape_circle)
col_sky_rig_shapes.objects.link(ob_shape_clavicle_l)
col_sky_rig_shapes.objects.link(ob_shape_foot)
col_sky_rig_shapes.objects.link(ob_shape_hand)
col_sky_rig_shapes.objects.link(ob_shape_root)
col_sky_rig_shapes.objects.link(ob_shape_sphere)
col_sky_rig_shapes.objects.link(ob_shape_clavicle_r)
def _layer_coll(name, lc=None):
    lc = lc or bpy.context.view_layer.layer_collection
    for c in lc.children:
        if c.name == name: return c
        r = _layer_coll(name, c)
        if r: return r
_layer_coll('sky_rig_shapes').exclude = True

# ---- scene / render settings (as saved in the file)
scene.frame_start = 1; scene.frame_end = 50; scene.frame_set(1)
scene.render.engine = 'CYCLES'
scene.render.image_settings.quality = 100
scene.render.resolution_x = 600
scene.render.resolution_y = 600
scene.render.dither_intensity = 0.0
scene.render.simplify_subdivision = 0
scene.cycles.use_denoising = False
scene.cycles.samples = 300
scene.cycles.sampling_pattern = 'TABULATED_SOBOL'
scene.cycles.use_adaptive_sampling = False
scene.cycles.use_light_tree = False
scene.cycles.caustics_reflective = False
scene.cycles.max_bounces = 8
scene.cycles.diffuse_bounces = 6
scene.cycles.glossy_bounces = 6
scene.cycles.transmission_bounces = 4
scene.cycles.volume_bounces = 2
scene.view_settings.view_transform = 'Standard'
scene.unit_settings.scale_length = 0.01
bpy.context.view_layer.update()

# ---- added for rendering (the .blend has no active camera and no usable light): camera, sun
cam_auto = bpy.data.cameras.new('AutoCamera')
cam_auto.lens = 50.0
cam_auto.sensor_width = 36.0
cam_auto.clip_end = 1000.0
ob_auto_camera = bpy.data.objects.new('AutoCamera', cam_auto)
scene.collection.objects.link(ob_auto_camera)
ob_auto_camera.location = (4.29298, -5.15157, 3.43438)
ob_auto_camera.rotation_euler = (1.09748, -7.21219e-08, 0.694738)
scene.camera = ob_auto_camera
light_auto_sun = bpy.data.lights.new('AutoSun', 'SUN')
light_auto_sun.energy = 3.0
light_auto_sun.angle = 0.0523599
ob_auto_sun = bpy.data.objects.new('AutoSun', light_auto_sun)
scene.collection.objects.link(ob_auto_sun)
ob_auto_sun.rotation_euler = (0.872665, 0.174533, 0.523599)
bpy.context.view_layer.update()
